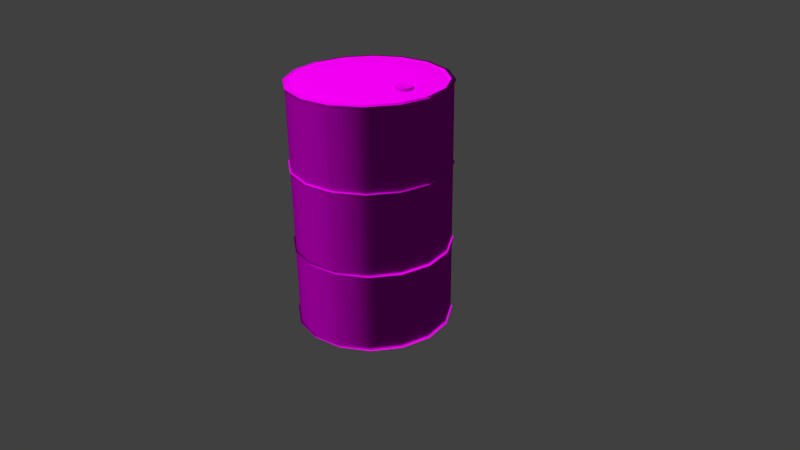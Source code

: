 # Source: obstacles_passive_barell_metal_1.blend  (saved by Blender 2.70.0; exported with 4.5.12 LTS)
import bpy
from mathutils import Matrix  # noqa: F401  (used for matrix-valued properties, if any)

bpy.ops.wm.read_factory_settings(use_empty=True)
scene = bpy.context.scene
scene.name = 'Scene'

# ---- collections
col_collection_1 = bpy.data.collections.new('Collection 1'); scene.collection.children.link(col_collection_1)

# ---- images (referenced by path relative to the original .blend; pixels are not part of the script)
import os
ASSET_DIR = os.environ.get("B2B_ASSET_DIR", "")  # directory of the original .blend (textures are referenced by path, not embedded)
HERE = os.path.dirname(os.path.abspath(__file__))  # packed textures are extracted next to this script under _unpacked/

def load_image(name, relpath, width, height, colorspace="sRGB"):
    """Load a texture the original file referenced (path relative to the .blend, or extracted next to this script)."""
    p = next((c for c in (os.path.join(HERE, relpath), os.path.join(ASSET_DIR, relpath)) if relpath and os.path.exists(c)), "")
    if p:
        img = bpy.data.images.load(p, check_existing=True)
        img.name = name
    else:  # same state as the original file: an image datablock whose file is absent (Cycles renders it pink)
        img = bpy.data.images.new(name, width, height)
        img.source = "FILE"
        img.filepath = "//" + (relpath or name)
    img.colorspace_settings.name = colorspace
    return img
img_obstacles_passive_metal_2_diffuse_png = load_image('obstacles_passive_metal_2_diffuse.png', 'Texturen/obstacles_passive_metal_2_diffuse.png', 1024, 1024, 'sRGB')
img_obstacles_passive_metal_2_normal_png = load_image('obstacles_passive_metal_2_normal.png', 'Texturen/obstacles_passive_metal_2_normal.png', 1024, 1024, 'sRGB')
img_obstacles_passive_metal_1_diffuse_png = load_image('obstacles_passive_metal_1_diffuse.png', 'Texturen/obstacles_passive_metal_1_diffuse.png', 1024, 1024, 'sRGB')
img_obstacles_passive_metal_1_normal_png = load_image('obstacles_passive_metal_1_normal.png', 'Texturen/obstacles_passive_metal_1_normal.png', 1024, 1024, 'sRGB')

# ---- materials (node trees are filled in below, after node groups)
mat_obstacles_passive_barell_metal_1_schnallen_metal_2 = bpy.data.materials.new('obstacles_passive_barell_metal_1_schnallen_metal_2')
mat_obstacles_passive_barell_metal_1_schnallen_metal_2.alpha_threshold = 0.0
mat_obstacles_passive_barell_metal_1_schnallen_metal_2.roughness = 0.5
mat_obstacles_passive_barell_metal_1_schnallen_metal_2.line_color = (0.0, 0.0, 0.0, 1.0)
mat_obstacles_passive_barell_metal_1_body_metal_1 = bpy.data.materials.new('obstacles_passive_barell_metal_1_body_metal_1')
mat_obstacles_passive_barell_metal_1_body_metal_1.alpha_threshold = 0.0
mat_obstacles_passive_barell_metal_1_body_metal_1.roughness = 0.5
mat_obstacles_passive_barell_metal_1_body_metal_1.line_color = (0.0, 0.0, 0.0, 1.0)

# ---- material node trees
mat_obstacles_passive_barell_metal_1_schnallen_metal_2.use_nodes = True; mat_obstacles_passive_barell_metal_1_schnallen_metal_2.node_tree.nodes.clear()
_N = mat_obstacles_passive_barell_metal_1_schnallen_metal_2.node_tree.nodes; _L = mat_obstacles_passive_barell_metal_1_schnallen_metal_2.node_tree.links
n0 = _N.new('ShaderNodeOutputMaterial'); n0.name = 'Material Output'; n0.location = (300, 300)
n1 = _N.new('ShaderNodeBsdfDiffuse'); n1.name = 'Diffuse BSDF'; n1.location = (10, 300)
n2 = _N.new('ShaderNodeTexImage'); n2.name = 'Image Texture'; n2.location = (-440, 297)
n2.width = 140
n2.image = img_obstacles_passive_metal_2_diffuse_png
n3 = _N.new('ShaderNodeNormalMap'); n3.name = 'Normal Map'; n3.location = (-208, 54)
n4 = _N.new('ShaderNodeTexCoord'); n4.name = 'Texture Coordinate'; n4.location = (-708, 218)
n5 = _N.new('ShaderNodeTexImage'); n5.name = 'Image Texture.001'; n5.location = (-438, 62)
n5.width = 140
n5.image = img_obstacles_passive_metal_2_normal_png
_L.new(n1.outputs[0], n0.inputs[0])
_L.new(n4.outputs[2], n2.inputs[0])
_L.new(n4.outputs[2], n5.inputs[0])
_L.new(n2.outputs[0], n1.inputs[0])
_L.new(n5.outputs[0], n3.inputs[1])
_L.new(n3.outputs[0], n1.inputs[2])
n0.is_active_output = True
mat_obstacles_passive_barell_metal_1_body_metal_1.use_nodes = True; mat_obstacles_passive_barell_metal_1_body_metal_1.node_tree.nodes.clear()
_N = mat_obstacles_passive_barell_metal_1_body_metal_1.node_tree.nodes; _L = mat_obstacles_passive_barell_metal_1_body_metal_1.node_tree.links
n0 = _N.new('ShaderNodeOutputMaterial'); n0.name = 'Material Output'; n0.location = (300, 300)
n1 = _N.new('ShaderNodeBsdfDiffuse'); n1.name = 'Diffuse BSDF'; n1.location = (10, 300)
n2 = _N.new('ShaderNodeTexCoord'); n2.name = 'Texture Coordinate'; n2.location = (-706, 248)
n3 = _N.new('ShaderNodeTexImage'); n3.name = 'Image Texture'; n3.location = (-402, 314)
n3.width = 140
n3.image = img_obstacles_passive_metal_1_diffuse_png
n4 = _N.new('ShaderNodeTexImage'); n4.name = 'Image Texture.001'; n4.location = (-395, 65)
n4.width = 140
n4.image = img_obstacles_passive_metal_1_normal_png
n5 = _N.new('ShaderNodeNormalMap'); n5.name = 'Normal Map'; n5.location = (-201, 52)
_L.new(n1.outputs[0], n0.inputs[0])
_L.new(n2.outputs[2], n3.inputs[0])
_L.new(n2.outputs[2], n4.inputs[0])
_L.new(n3.outputs[0], n1.inputs[0])
_L.new(n4.outputs[0], n5.inputs[1])
_L.new(n5.outputs[0], n1.inputs[2])
n0.is_active_output = True

# ---- world
world_world = bpy.data.worlds.new('World'); scene.world = world_world
world_world.color = (0.05088, 0.05088, 0.05088)
world_world.use_sun_shadow = False
world_world.sun_shadow_jitter_overblur = 0.0
world_world.cycles.sampling_method = 'MANUAL'
world_world.cycles.sample_map_resolution = 256

# ---- cameras
cam_camera = bpy.data.cameras.new('Camera')
cam_camera.clip_end = 100.0
cam_camera.lens = 35.0
cam_camera.sensor_width = 32.0
cam_camera.sensor_height = 18.0
cam_camera.ortho_scale = 7.314
cam_camera.dof.focus_distance = 0.0

# ---- meshes
me_cylinder_008 = bpy.data.meshes.new('Cylinder.008')
me_cylinder_008.from_pydata([(-0.7188, 0.7188, -0.01271), (-0.389, 0.9391, -0.01271), (-0.7071, -0.7071, -0.02178), (0.9239, -0.3827, -0.02178), (0.7071, -0.7071, -0.02178), (0.3827, -0.9239, -0.02178), (-7.631e-08, -1.0, -0.02178), (-0.389, -0.9391, -0.01271), (-0.7188, -0.7188, -0.01271), (-0.9391, -0.389, -0.01271), (-1.016, 8.162e-09, -0.01271), (1.016, 6.472e-08, -0.01271), (0.9391, -0.389, -0.01271), (0.7188, -0.7188, -0.01271), (0.389, -0.9391, -0.01271), (-7.709e-08, -1.016, -0.01271), (-7.631e-08, 1.0, -0.02178), (0.3827, 0.9239, -0.02178), (0.7071, 0.7071, -0.02178), (0.9239, 0.3827, -0.02178), (-0.9391, 0.389, -0.01271), (0.9391, 0.389, -0.01271), (0.7188, 0.7188, -0.01271), (0.389, 0.9391, -0.01271), (-7.709e-08, 1.016, -0.01271), (-7.709e-08, 1.016, 0.005455), (0.389, 0.9391, 0.005455), (0.7188, 0.7188, 0.005455), (0.9391, 0.389, 0.005455), (1.016, -4.75e-08, 0.005455), (0.9391, -0.389, 0.005455), (0.7188, -0.7188, 0.005455), (0.389, -0.9391, 0.005455), (7.64e-08, -1.016, 0.005455), (-0.389, -0.9391, 0.005455), (-0.7188, -0.7188, 0.005455), (-0.9391, -0.389, 0.005455), (-1.016, 9.053e-09, 0.005455), (-0.9391, 0.389, 0.005455), (-0.7188, 0.7188, 0.005455), (-0.389, 0.9391, 0.005455), (-0.3827, 0.9239, 0.01452), (-0.7071, 0.7071, 0.01452), (-0.9239, 0.3827, 0.01452), (-1.0, 8.945e-09, 0.01452), (-0.9239, -0.3827, 0.01452), (-0.7071, -0.7071, 0.01452), (-0.3827, -0.9239, 0.01452), (7.469e-08, -1.0, 0.01452), (0.3827, -0.9239, 0.01452), (0.7071, -0.7071, 0.01452), (0.9239, -0.3827, 0.01452), (1.0, -4.669e-08, 0.01452), (0.9239, 0.3827, 0.01452), (0.7071, 0.7071, 0.01452), (0.3827, 0.9239, 0.01452), (-7.631e-08, 1.0, 0.01452), (1.0, 7.725e-08, -0.02178), (-1.0, 2.161e-08, -0.02178), (-0.9239, -0.3827, -0.02178), (-0.3827, -0.9239, -0.02178), (-0.3827, 0.9239, -0.02178), (-0.7071, 0.7071, -0.02178), (-0.9239, 0.3827, -0.02178), (-0.3698, 0.8929, 0.01452), (-0.6834, 0.6834, 0.01452), (-0.8929, 0.3698, 0.01452), (-0.9664, 1.12e-08, 0.01452), (-0.8929, -0.3698, 0.01452), (-0.6834, -0.6834, 0.01452), (-0.3698, -0.8929, 0.01452), (6.459e-08, -0.9664, 0.01452), (0.3698, -0.8929, 0.01452), (0.6834, -0.6834, 0.01452), (0.8929, -0.3698, 0.01452), (0.9664, -4.257e-08, 0.01452), (0.8929, 0.3698, 0.01452), (0.6834, 0.6834, 0.01452), (0.3698, 0.8929, 0.01452), (-8.134e-08, 0.9664, 0.01452)], [], [(55, 54, 27, 26), (45, 44, 37, 36), (41, 56, 25, 40), (46, 45, 36, 35), (50, 49, 32, 31), (42, 41, 40, 39), (51, 50, 31, 30), (44, 43, 38, 37), (53, 52, 29, 28), (26, 27, 22, 23), (56, 55, 26, 25), (59, 2, 8, 9), (58, 59, 9, 10), (2, 60, 7, 8), (60, 6, 15, 7), (3, 57, 11, 12), (17, 16, 24, 23), (16, 61, 1, 24), (61, 62, 0, 1), (19, 18, 22, 21), (57, 19, 21, 11), (62, 63, 20, 0), (63, 58, 10, 20), (18, 17, 23, 22), (32, 33, 15, 14), (28, 29, 11, 21), (31, 32, 14, 13), (30, 31, 13, 12), (33, 34, 7, 15), (34, 35, 8, 7), (29, 30, 12, 11), (35, 36, 9, 8), (36, 37, 10, 9), (37, 38, 20, 10), (6, 5, 14, 15), (4, 3, 12, 13), (5, 4, 13, 14), (38, 39, 0, 20), (39, 40, 1, 0), (27, 28, 21, 22), (40, 25, 24, 1), (25, 26, 23, 24), (54, 53, 28, 27), (47, 46, 35, 34), (48, 47, 34, 33), (52, 51, 30, 29), (49, 48, 33, 32), (43, 42, 39, 38), (41, 42, 65, 64), (52, 53, 76, 75), (50, 51, 74, 73), (48, 49, 72, 71), (46, 47, 70, 69), (44, 45, 68, 67), (55, 56, 79, 78), (42, 43, 66, 65), (53, 54, 77, 76), (56, 41, 64, 79), (51, 52, 75, 74), (49, 50, 73, 72), (47, 48, 71, 70), (45, 46, 69, 68), (43, 44, 67, 66), (54, 55, 78, 77)])
me_cylinder_008.polygons.foreach_set('use_smooth', [True] * 64)
_uv = me_cylinder_008.uv_layers.new(name='UVMap')
_uv.uv.foreach_set('vector', [0.7178, 0.6223, 0.4901, 0.6026, 0.4901, 0.5827, 0.7189, 0.6027, 0.2625, 0.6231, 0.02819, 0.6859, 0.02431, 0.6653, 0.2614, 0.6031, 0.2632, 0.6242, 0.02938, 0.6819, 0.02551, 0.663, 0.2621, 0.6058, 0.4904, 0.6032, 0.2625, 0.6231, 0.2614, 0.6031, 0.4904, 0.5833, 0.4897, 0.6032, 0.2618, 0.6231, 0.2606, 0.6031, 0.4897, 0.5833, 0.4907, 0.6058, 0.2632, 0.6242, 0.2621, 0.6058, 0.4907, 0.5876, 0.7174, 0.6228, 0.4897, 0.6032, 0.4897, 0.5833, 0.7185, 0.6032, 0.9509, 0.6822, 0.7179, 0.6239, 0.7191, 0.6059, 0.9547, 0.6643, 0.2622, 0.6226, 0.02788, 0.6855, 0.024, 0.665, 0.261, 0.6026, 0.7189, 0.6027, 0.4901, 0.5827, 0.49, 0.5614, 0.7201, 0.5817, 0.9512, 0.6859, 0.7178, 0.6223, 0.7189, 0.6027, 0.955, 0.6663, 0.259, 0.5623, 0.4904, 0.5419, 0.4904, 0.5619, 0.2601, 0.582, 0.02269, 0.6225, 0.259, 0.5623, 0.2601, 0.582, 0.02242, 0.6431, 0.4904, 0.5419, 0.7216, 0.562, 0.7204, 0.5822, 0.4904, 0.5619, 0.7216, 0.562, 0.9571, 0.623, 0.9573, 0.6445, 0.7204, 0.5822, 0.7209, 0.562, 0.9564, 0.623, 0.9566, 0.6445, 0.7197, 0.5822, 0.7212, 0.5615, 0.9567, 0.6226, 0.957, 0.6442, 0.7201, 0.5817, 0.02389, 0.6237, 0.2597, 0.5684, 0.2609, 0.5865, 0.02363, 0.6426, 0.2597, 0.5684, 0.4906, 0.5496, 0.4907, 0.568, 0.2609, 0.5865, 0.2587, 0.5618, 0.49, 0.5414, 0.49, 0.5614, 0.2598, 0.5815, 0.02237, 0.6222, 0.2587, 0.5618, 0.2598, 0.5815, 0.02211, 0.6427, 0.4906, 0.5496, 0.7214, 0.5681, 0.7202, 0.5866, 0.4907, 0.568, 0.7214, 0.5681, 0.9564, 0.6241, 0.9566, 0.6439, 0.7202, 0.5866, 0.49, 0.5414, 0.7212, 0.5615, 0.7201, 0.5817, 0.49, 0.5614, 0.2606, 0.6031, 0.0236, 0.6653, 0.02171, 0.6431, 0.2594, 0.582, 0.261, 0.6026, 0.024, 0.665, 0.02211, 0.6427, 0.2598, 0.5815, 0.4897, 0.5833, 0.2606, 0.6031, 0.2594, 0.582, 0.4897, 0.5619, 0.7185, 0.6032, 0.4897, 0.5833, 0.4897, 0.5619, 0.7197, 0.5822, 0.9553, 0.6667, 0.7192, 0.6032, 0.7204, 0.5822, 0.9573, 0.6445, 0.7192, 0.6032, 0.4904, 0.5833, 0.4904, 0.5619, 0.7204, 0.5822, 0.9546, 0.6667, 0.7185, 0.6032, 0.7197, 0.5822, 0.9566, 0.6445, 0.4904, 0.5833, 0.2614, 0.6031, 0.2601, 0.582, 0.4904, 0.5619, 0.2614, 0.6031, 0.02431, 0.6653, 0.02242, 0.6431, 0.2601, 0.582, 0.9547, 0.6643, 0.7191, 0.6059, 0.7202, 0.5866, 0.9566, 0.6439, 0.02198, 0.6226, 0.2583, 0.5623, 0.2594, 0.582, 0.02171, 0.6431, 0.4897, 0.5419, 0.7209, 0.562, 0.7197, 0.5822, 0.4897, 0.5619, 0.2583, 0.5623, 0.4897, 0.5419, 0.4897, 0.5619, 0.2594, 0.582, 0.7191, 0.6059, 0.4907, 0.5876, 0.4907, 0.568, 0.7202, 0.5866, 0.4907, 0.5876, 0.2621, 0.6058, 0.2609, 0.5865, 0.4907, 0.568, 0.4901, 0.5827, 0.261, 0.6026, 0.2598, 0.5815, 0.49, 0.5614, 0.2621, 0.6058, 0.02551, 0.663, 0.02363, 0.6426, 0.2609, 0.5865, 0.955, 0.6663, 0.7189, 0.6027, 0.7201, 0.5817, 0.957, 0.6442, 0.4901, 0.6026, 0.2622, 0.6226, 0.261, 0.6026, 0.4901, 0.5827, 0.7181, 0.6228, 0.4904, 0.6032, 0.4904, 0.5833, 0.7192, 0.6032, 0.9516, 0.6863, 0.7181, 0.6228, 0.7192, 0.6032, 0.9553, 0.6667, 0.9509, 0.6863, 0.7174, 0.6228, 0.7185, 0.6032, 0.9546, 0.6667, 0.2618, 0.6231, 0.02748, 0.6859, 0.0236, 0.6653, 0.2606, 0.6031, 0.7179, 0.6239, 0.4907, 0.6058, 0.4907, 0.5876, 0.7191, 0.6059, 0.2632, 0.6242, 0.4907, 0.6058, 0.4907, 0.6372, 0.2652, 0.6559, 0.02788, 0.6855, 0.2622, 0.6226, 0.2641, 0.6571, 0.03501, 0.7195, 0.4897, 0.6032, 0.7174, 0.6228, 0.7153, 0.657, 0.4897, 0.6374, 0.02748, 0.6859, 0.2618, 0.6231, 0.2638, 0.6576, 0.0346, 0.7199, 0.4904, 0.6032, 0.7181, 0.6228, 0.716, 0.657, 0.4904, 0.6374, 0.02819, 0.6859, 0.2625, 0.6231, 0.2645, 0.6576, 0.03531, 0.7199, 0.7178, 0.6223, 0.9512, 0.6859, 0.9441, 0.7195, 0.7157, 0.6565, 0.4907, 0.6058, 0.7179, 0.6239, 0.7159, 0.6553, 0.4907, 0.6372, 0.2622, 0.6226, 0.4901, 0.6026, 0.49, 0.6368, 0.2641, 0.6571, 0.02938, 0.6819, 0.2632, 0.6242, 0.2652, 0.6559, 0.0365, 0.7131, 0.7174, 0.6228, 0.9509, 0.6863, 0.9437, 0.7199, 0.7153, 0.657, 0.2618, 0.6231, 0.4897, 0.6032, 0.4897, 0.6374, 0.2638, 0.6576, 0.7181, 0.6228, 0.9516, 0.6863, 0.9444, 0.7199, 0.716, 0.657, 0.2625, 0.6231, 0.4904, 0.6032, 0.4904, 0.6374, 0.2645, 0.6576, 0.7179, 0.6239, 0.9509, 0.6822, 0.9438, 0.7131, 0.7159, 0.6553, 0.4901, 0.6026, 0.7178, 0.6223, 0.7157, 0.6565, 0.49, 0.6368])
me_cylinder_008.materials.append(mat_obstacles_passive_barell_metal_1_schnallen_metal_2)
me_cylinder_008.use_remesh_preserve_volume = False
me_cylinder_008.use_remesh_preserve_attributes = False
me_cylinder_008.use_mirror_vertex_groups = False
me_cylinder_008.update()
me_cylinder_007 = bpy.data.meshes.new('Cylinder.007')
me_cylinder_007.from_pydata([(-0.7188, 0.7188, -0.01271), (-0.389, 0.9391, -0.01271), (-0.7071, -0.7071, -0.02178), (0.9239, -0.3827, -0.02178), (0.7071, -0.7071, -0.02178), (0.3827, -0.9239, -0.02178), (-7.631e-08, -1.0, -0.02178), (-0.389, -0.9391, -0.01271), (-0.7188, -0.7188, -0.01271), (-0.9391, -0.389, -0.01271), (-1.016, 8.162e-09, -0.01271), (1.016, 6.472e-08, -0.01271), (0.9391, -0.389, -0.01271), (0.7188, -0.7188, -0.01271), (0.389, -0.9391, -0.01271), (-7.709e-08, -1.016, -0.01271), (-7.631e-08, 1.0, -0.02178), (0.3827, 0.9239, -0.02178), (0.7071, 0.7071, -0.02178), (0.9239, 0.3827, -0.02178), (-0.9391, 0.389, -0.01271), (0.9391, 0.389, -0.01271), (0.7188, 0.7188, -0.01271), (0.389, 0.9391, -0.01271), (-7.709e-08, 1.016, -0.01271), (-7.709e-08, 1.016, 0.005455), (0.389, 0.9391, 0.005455), (0.7188, 0.7188, 0.005455), (0.9391, 0.389, 0.005455), (1.016, -4.75e-08, 0.005455), (0.9391, -0.389, 0.005455), (0.7188, -0.7188, 0.005455), (0.389, -0.9391, 0.005455), (7.64e-08, -1.016, 0.005455), (-0.389, -0.9391, 0.005455), (-0.7188, -0.7188, 0.005455), (-0.9391, -0.389, 0.005455), (-1.016, 9.053e-09, 0.005455), (-0.9391, 0.389, 0.005455), (-0.7188, 0.7188, 0.005455), (-0.389, 0.9391, 0.005455), (-0.3827, 0.9239, 0.01452), (-0.7071, 0.7071, 0.01452), (-0.9239, 0.3827, 0.01452), (-1.0, 8.945e-09, 0.01452), (-0.9239, -0.3827, 0.01452), (-0.7071, -0.7071, 0.01452), (-0.3827, -0.9239, 0.01452), (7.469e-08, -1.0, 0.01452), (0.3827, -0.9239, 0.01452), (0.7071, -0.7071, 0.01452), (0.9239, -0.3827, 0.01452), (1.0, -4.669e-08, 0.01452), (0.9239, 0.3827, 0.01452), (0.7071, 0.7071, 0.01452), (0.3827, 0.9239, 0.01452), (-7.631e-08, 1.0, 0.01452), (1.0, 7.725e-08, -0.02178), (-1.0, 2.161e-08, -0.02178), (-0.9239, -0.3827, -0.02178), (-0.3827, -0.9239, -0.02178), (-0.3827, 0.9239, -0.02178), (-0.7071, 0.7071, -0.02178), (-0.9239, 0.3827, -0.02178), (-0.3698, 0.8929, 0.01452), (-0.6834, 0.6834, 0.01452), (-0.8929, 0.3698, 0.01452), (-0.9664, 1.12e-08, 0.01452), (-0.8929, -0.3698, 0.01452), (-0.6834, -0.6834, 0.01452), (-0.3698, -0.8929, 0.01452), (6.459e-08, -0.9664, 0.01452), (0.3698, -0.8929, 0.01452), (0.6834, -0.6834, 0.01452), (0.8929, -0.3698, 0.01452), (0.9664, -4.257e-08, 0.01452), (0.8929, 0.3698, 0.01452), (0.6834, 0.6834, 0.01452), (0.3698, 0.8929, 0.01452), (-8.134e-08, 0.9664, 0.01452)], [], [(55, 54, 27, 26), (45, 44, 37, 36), (41, 56, 25, 40), (46, 45, 36, 35), (50, 49, 32, 31), (42, 41, 40, 39), (51, 50, 31, 30), (44, 43, 38, 37), (53, 52, 29, 28), (26, 27, 22, 23), (56, 55, 26, 25), (59, 2, 8, 9), (58, 59, 9, 10), (2, 60, 7, 8), (60, 6, 15, 7), (3, 57, 11, 12), (17, 16, 24, 23), (16, 61, 1, 24), (61, 62, 0, 1), (19, 18, 22, 21), (57, 19, 21, 11), (62, 63, 20, 0), (63, 58, 10, 20), (18, 17, 23, 22), (32, 33, 15, 14), (28, 29, 11, 21), (31, 32, 14, 13), (30, 31, 13, 12), (33, 34, 7, 15), (34, 35, 8, 7), (29, 30, 12, 11), (35, 36, 9, 8), (36, 37, 10, 9), (37, 38, 20, 10), (6, 5, 14, 15), (4, 3, 12, 13), (5, 4, 13, 14), (38, 39, 0, 20), (39, 40, 1, 0), (27, 28, 21, 22), (40, 25, 24, 1), (25, 26, 23, 24), (54, 53, 28, 27), (47, 46, 35, 34), (48, 47, 34, 33), (52, 51, 30, 29), (49, 48, 33, 32), (43, 42, 39, 38), (41, 42, 65, 64), (52, 53, 76, 75), (50, 51, 74, 73), (48, 49, 72, 71), (46, 47, 70, 69), (44, 45, 68, 67), (55, 56, 79, 78), (42, 43, 66, 65), (53, 54, 77, 76), (56, 41, 64, 79), (51, 52, 75, 74), (49, 50, 73, 72), (47, 48, 71, 70), (45, 46, 69, 68), (43, 44, 67, 66), (54, 55, 78, 77)])
me_cylinder_007.polygons.foreach_set('use_smooth', [True] * 64)
_uv = me_cylinder_007.uv_layers.new(name='UVMap')
_uv.uv.foreach_set('vector', [0.7178, 0.6223, 0.4901, 0.6026, 0.4901, 0.5827, 0.7189, 0.6027, 0.2625, 0.6231, 0.02819, 0.6859, 0.02431, 0.6653, 0.2614, 0.6031, 0.2632, 0.6242, 0.02938, 0.6819, 0.02551, 0.663, 0.2621, 0.6058, 0.4904, 0.6032, 0.2625, 0.6231, 0.2614, 0.6031, 0.4904, 0.5833, 0.4897, 0.6032, 0.2618, 0.6231, 0.2606, 0.6031, 0.4897, 0.5833, 0.4907, 0.6058, 0.2632, 0.6242, 0.2621, 0.6058, 0.4907, 0.5876, 0.7174, 0.6228, 0.4897, 0.6032, 0.4897, 0.5833, 0.7185, 0.6032, 0.9509, 0.6822, 0.7179, 0.6239, 0.7191, 0.6059, 0.9547, 0.6643, 0.2622, 0.6226, 0.02788, 0.6855, 0.024, 0.665, 0.261, 0.6026, 0.7189, 0.6027, 0.4901, 0.5827, 0.49, 0.5614, 0.7201, 0.5817, 0.9512, 0.6859, 0.7178, 0.6223, 0.7189, 0.6027, 0.955, 0.6663, 0.259, 0.5623, 0.4904, 0.5419, 0.4904, 0.5619, 0.2601, 0.582, 0.02269, 0.6225, 0.259, 0.5623, 0.2601, 0.582, 0.02242, 0.6431, 0.4904, 0.5419, 0.7216, 0.562, 0.7204, 0.5822, 0.4904, 0.5619, 0.7216, 0.562, 0.9571, 0.623, 0.9573, 0.6445, 0.7204, 0.5822, 0.7209, 0.562, 0.9564, 0.623, 0.9566, 0.6445, 0.7197, 0.5822, 0.7212, 0.5615, 0.9567, 0.6226, 0.957, 0.6442, 0.7201, 0.5817, 0.02389, 0.6237, 0.2597, 0.5684, 0.2609, 0.5865, 0.02363, 0.6426, 0.2597, 0.5684, 0.4906, 0.5496, 0.4907, 0.568, 0.2609, 0.5865, 0.2587, 0.5618, 0.49, 0.5414, 0.49, 0.5614, 0.2598, 0.5815, 0.02237, 0.6222, 0.2587, 0.5618, 0.2598, 0.5815, 0.02211, 0.6427, 0.4906, 0.5496, 0.7214, 0.5681, 0.7202, 0.5866, 0.4907, 0.568, 0.7214, 0.5681, 0.9564, 0.6241, 0.9566, 0.6439, 0.7202, 0.5866, 0.49, 0.5414, 0.7212, 0.5615, 0.7201, 0.5817, 0.49, 0.5614, 0.2606, 0.6031, 0.0236, 0.6653, 0.02171, 0.6431, 0.2594, 0.582, 0.261, 0.6026, 0.024, 0.665, 0.02211, 0.6427, 0.2598, 0.5815, 0.4897, 0.5833, 0.2606, 0.6031, 0.2594, 0.582, 0.4897, 0.5619, 0.7185, 0.6032, 0.4897, 0.5833, 0.4897, 0.5619, 0.7197, 0.5822, 0.9553, 0.6667, 0.7192, 0.6032, 0.7204, 0.5822, 0.9573, 0.6445, 0.7192, 0.6032, 0.4904, 0.5833, 0.4904, 0.5619, 0.7204, 0.5822, 0.9546, 0.6667, 0.7185, 0.6032, 0.7197, 0.5822, 0.9566, 0.6445, 0.4904, 0.5833, 0.2614, 0.6031, 0.2601, 0.582, 0.4904, 0.5619, 0.2614, 0.6031, 0.02431, 0.6653, 0.02242, 0.6431, 0.2601, 0.582, 0.9547, 0.6643, 0.7191, 0.6059, 0.7202, 0.5866, 0.9566, 0.6439, 0.02198, 0.6226, 0.2583, 0.5623, 0.2594, 0.582, 0.02171, 0.6431, 0.4897, 0.5419, 0.7209, 0.562, 0.7197, 0.5822, 0.4897, 0.5619, 0.2583, 0.5623, 0.4897, 0.5419, 0.4897, 0.5619, 0.2594, 0.582, 0.7191, 0.6059, 0.4907, 0.5876, 0.4907, 0.568, 0.7202, 0.5866, 0.4907, 0.5876, 0.2621, 0.6058, 0.2609, 0.5865, 0.4907, 0.568, 0.4901, 0.5827, 0.261, 0.6026, 0.2598, 0.5815, 0.49, 0.5614, 0.2621, 0.6058, 0.02551, 0.663, 0.02363, 0.6426, 0.2609, 0.5865, 0.955, 0.6663, 0.7189, 0.6027, 0.7201, 0.5817, 0.957, 0.6442, 0.4901, 0.6026, 0.2622, 0.6226, 0.261, 0.6026, 0.4901, 0.5827, 0.7181, 0.6228, 0.4904, 0.6032, 0.4904, 0.5833, 0.7192, 0.6032, 0.9516, 0.6863, 0.7181, 0.6228, 0.7192, 0.6032, 0.9553, 0.6667, 0.9509, 0.6863, 0.7174, 0.6228, 0.7185, 0.6032, 0.9546, 0.6667, 0.2618, 0.6231, 0.02748, 0.6859, 0.0236, 0.6653, 0.2606, 0.6031, 0.7179, 0.6239, 0.4907, 0.6058, 0.4907, 0.5876, 0.7191, 0.6059, 0.2632, 0.6242, 0.4907, 0.6058, 0.4907, 0.6372, 0.2652, 0.6559, 0.02788, 0.6855, 0.2622, 0.6226, 0.2641, 0.6571, 0.03501, 0.7195, 0.4897, 0.6032, 0.7174, 0.6228, 0.7153, 0.657, 0.4897, 0.6374, 0.02748, 0.6859, 0.2618, 0.6231, 0.2638, 0.6576, 0.0346, 0.7199, 0.4904, 0.6032, 0.7181, 0.6228, 0.716, 0.657, 0.4904, 0.6374, 0.02819, 0.6859, 0.2625, 0.6231, 0.2645, 0.6576, 0.03531, 0.7199, 0.7178, 0.6223, 0.9512, 0.6859, 0.9441, 0.7195, 0.7157, 0.6565, 0.4907, 0.6058, 0.7179, 0.6239, 0.7159, 0.6553, 0.4907, 0.6372, 0.2622, 0.6226, 0.4901, 0.6026, 0.49, 0.6368, 0.2641, 0.6571, 0.02938, 0.6819, 0.2632, 0.6242, 0.2652, 0.6559, 0.0365, 0.7131, 0.7174, 0.6228, 0.9509, 0.6863, 0.9437, 0.7199, 0.7153, 0.657, 0.2618, 0.6231, 0.4897, 0.6032, 0.4897, 0.6374, 0.2638, 0.6576, 0.7181, 0.6228, 0.9516, 0.6863, 0.9444, 0.7199, 0.716, 0.657, 0.2625, 0.6231, 0.4904, 0.6032, 0.4904, 0.6374, 0.2645, 0.6576, 0.7179, 0.6239, 0.9509, 0.6822, 0.9438, 0.7131, 0.7159, 0.6553, 0.4901, 0.6026, 0.7178, 0.6223, 0.7157, 0.6565, 0.49, 0.6368])
me_cylinder_007.materials.append(mat_obstacles_passive_barell_metal_1_schnallen_metal_2)
me_cylinder_007.use_remesh_preserve_volume = False
me_cylinder_007.use_remesh_preserve_attributes = False
me_cylinder_007.use_mirror_vertex_groups = False
me_cylinder_007.update()
me_cylinder_006 = bpy.data.meshes.new('Cylinder.006')
me_cylinder_006.from_pydata([(-0.7188, 0.7188, -0.01271), (-0.389, 0.9391, -0.01271), (-0.7071, -0.7071, -0.02178), (0.9239, -0.3827, -0.02178), (0.7071, -0.7071, -0.02178), (0.3827, -0.9239, -0.02178), (-7.631e-08, -1.0, -0.02178), (-0.389, -0.9391, -0.01271), (-0.7188, -0.7188, -0.01271), (-0.9391, -0.389, -0.01271), (-1.016, 8.162e-09, -0.01271), (1.016, 6.472e-08, -0.01271), (0.9391, -0.389, -0.01271), (0.7188, -0.7188, -0.01271), (0.389, -0.9391, -0.01271), (-7.709e-08, -1.016, -0.01271), (-7.631e-08, 1.0, -0.02178), (0.3827, 0.9239, -0.02178), (0.7071, 0.7071, -0.02178), (0.9239, 0.3827, -0.02178), (-0.9391, 0.389, -0.01271), (0.9391, 0.389, -0.01271), (0.7188, 0.7188, -0.01271), (0.389, 0.9391, -0.01271), (-7.709e-08, 1.016, -0.01271), (-7.709e-08, 1.016, 0.005455), (0.389, 0.9391, 0.005455), (0.7188, 0.7188, 0.005455), (0.9391, 0.389, 0.005455), (1.016, -4.75e-08, 0.005455), (0.9391, -0.389, 0.005455), (0.7188, -0.7188, 0.005455), (0.389, -0.9391, 0.005455), (7.64e-08, -1.016, 0.005455), (-0.389, -0.9391, 0.005455), (-0.7188, -0.7188, 0.005455), (-0.9391, -0.389, 0.005455), (-1.016, 9.053e-09, 0.005455), (-0.9391, 0.389, 0.005455), (-0.7188, 0.7188, 0.005455), (-0.389, 0.9391, 0.005455), (-0.3827, 0.9239, 0.01452), (-0.7071, 0.7071, 0.01452), (-0.9239, 0.3827, 0.01452), (-1.0, 8.945e-09, 0.01452), (-0.9239, -0.3827, 0.01452), (-0.7071, -0.7071, 0.01452), (-0.3827, -0.9239, 0.01452), (7.469e-08, -1.0, 0.01452), (0.3827, -0.9239, 0.01452), (0.7071, -0.7071, 0.01452), (0.9239, -0.3827, 0.01452), (1.0, -4.669e-08, 0.01452), (0.9239, 0.3827, 0.01452), (0.7071, 0.7071, 0.01452), (0.3827, 0.9239, 0.01452), (-7.631e-08, 1.0, 0.01452), (1.0, 7.725e-08, -0.02178), (-1.0, 2.161e-08, -0.02178), (-0.9239, -0.3827, -0.02178), (-0.3827, -0.9239, -0.02178), (-0.3827, 0.9239, -0.02178), (-0.7071, 0.7071, -0.02178), (-0.9239, 0.3827, -0.02178), (-0.3698, 0.8929, 0.01452), (-0.6834, 0.6834, 0.01452), (-0.8929, 0.3698, 0.01452), (-0.9664, 1.12e-08, 0.01452), (-0.8929, -0.3698, 0.01452), (-0.6834, -0.6834, 0.01452), (-0.3698, -0.8929, 0.01452), (6.459e-08, -0.9664, 0.01452), (0.3698, -0.8929, 0.01452), (0.6834, -0.6834, 0.01452), (0.8929, -0.3698, 0.01452), (0.9664, -4.257e-08, 0.01452), (0.8929, 0.3698, 0.01452), (0.6834, 0.6834, 0.01452), (0.3698, 0.8929, 0.01452), (-8.134e-08, 0.9664, 0.01452)], [], [(55, 54, 27, 26), (45, 44, 37, 36), (41, 56, 25, 40), (46, 45, 36, 35), (50, 49, 32, 31), (42, 41, 40, 39), (51, 50, 31, 30), (44, 43, 38, 37), (53, 52, 29, 28), (26, 27, 22, 23), (56, 55, 26, 25), (59, 2, 8, 9), (58, 59, 9, 10), (2, 60, 7, 8), (60, 6, 15, 7), (3, 57, 11, 12), (17, 16, 24, 23), (16, 61, 1, 24), (61, 62, 0, 1), (19, 18, 22, 21), (57, 19, 21, 11), (62, 63, 20, 0), (63, 58, 10, 20), (18, 17, 23, 22), (32, 33, 15, 14), (28, 29, 11, 21), (31, 32, 14, 13), (30, 31, 13, 12), (33, 34, 7, 15), (34, 35, 8, 7), (29, 30, 12, 11), (35, 36, 9, 8), (36, 37, 10, 9), (37, 38, 20, 10), (6, 5, 14, 15), (4, 3, 12, 13), (5, 4, 13, 14), (38, 39, 0, 20), (39, 40, 1, 0), (27, 28, 21, 22), (40, 25, 24, 1), (25, 26, 23, 24), (54, 53, 28, 27), (47, 46, 35, 34), (48, 47, 34, 33), (52, 51, 30, 29), (49, 48, 33, 32), (43, 42, 39, 38), (41, 42, 65, 64), (52, 53, 76, 75), (50, 51, 74, 73), (48, 49, 72, 71), (46, 47, 70, 69), (44, 45, 68, 67), (55, 56, 79, 78), (42, 43, 66, 65), (53, 54, 77, 76), (56, 41, 64, 79), (51, 52, 75, 74), (49, 50, 73, 72), (47, 48, 71, 70), (45, 46, 69, 68), (43, 44, 67, 66), (54, 55, 78, 77)])
me_cylinder_006.polygons.foreach_set('use_smooth', [True] * 64)
_uv = me_cylinder_006.uv_layers.new(name='UVMap')
_uv.uv.foreach_set('vector', [0.7178, 0.6223, 0.4901, 0.6026, 0.4901, 0.5827, 0.7189, 0.6027, 0.2625, 0.6231, 0.02819, 0.6859, 0.02431, 0.6653, 0.2614, 0.6031, 0.2632, 0.6242, 0.02938, 0.6819, 0.02551, 0.663, 0.2621, 0.6058, 0.4904, 0.6032, 0.2625, 0.6231, 0.2614, 0.6031, 0.4904, 0.5833, 0.4897, 0.6032, 0.2618, 0.6231, 0.2606, 0.6031, 0.4897, 0.5833, 0.4907, 0.6058, 0.2632, 0.6242, 0.2621, 0.6058, 0.4907, 0.5876, 0.7174, 0.6228, 0.4897, 0.6032, 0.4897, 0.5833, 0.7185, 0.6032, 0.9509, 0.6822, 0.7179, 0.6239, 0.7191, 0.6059, 0.9547, 0.6643, 0.2622, 0.6226, 0.02788, 0.6855, 0.024, 0.665, 0.261, 0.6026, 0.7189, 0.6027, 0.4901, 0.5827, 0.49, 0.5614, 0.7201, 0.5817, 0.9512, 0.6859, 0.7178, 0.6223, 0.7189, 0.6027, 0.955, 0.6663, 0.259, 0.5623, 0.4904, 0.5419, 0.4904, 0.5619, 0.2601, 0.582, 0.02269, 0.6225, 0.259, 0.5623, 0.2601, 0.582, 0.02242, 0.6431, 0.4904, 0.5419, 0.7216, 0.562, 0.7204, 0.5822, 0.4904, 0.5619, 0.7216, 0.562, 0.9571, 0.623, 0.9573, 0.6445, 0.7204, 0.5822, 0.7209, 0.562, 0.9564, 0.623, 0.9566, 0.6445, 0.7197, 0.5822, 0.7212, 0.5615, 0.9567, 0.6226, 0.957, 0.6442, 0.7201, 0.5817, 0.02389, 0.6237, 0.2597, 0.5684, 0.2609, 0.5865, 0.02363, 0.6426, 0.2597, 0.5684, 0.4906, 0.5496, 0.4907, 0.568, 0.2609, 0.5865, 0.2587, 0.5618, 0.49, 0.5414, 0.49, 0.5614, 0.2598, 0.5815, 0.02237, 0.6222, 0.2587, 0.5618, 0.2598, 0.5815, 0.02211, 0.6427, 0.4906, 0.5496, 0.7214, 0.5681, 0.7202, 0.5866, 0.4907, 0.568, 0.7214, 0.5681, 0.9564, 0.6241, 0.9566, 0.6439, 0.7202, 0.5866, 0.49, 0.5414, 0.7212, 0.5615, 0.7201, 0.5817, 0.49, 0.5614, 0.2606, 0.6031, 0.0236, 0.6653, 0.02171, 0.6431, 0.2594, 0.582, 0.261, 0.6026, 0.024, 0.665, 0.02211, 0.6427, 0.2598, 0.5815, 0.4897, 0.5833, 0.2606, 0.6031, 0.2594, 0.582, 0.4897, 0.5619, 0.7185, 0.6032, 0.4897, 0.5833, 0.4897, 0.5619, 0.7197, 0.5822, 0.9553, 0.6667, 0.7192, 0.6032, 0.7204, 0.5822, 0.9573, 0.6445, 0.7192, 0.6032, 0.4904, 0.5833, 0.4904, 0.5619, 0.7204, 0.5822, 0.9546, 0.6667, 0.7185, 0.6032, 0.7197, 0.5822, 0.9566, 0.6445, 0.4904, 0.5833, 0.2614, 0.6031, 0.2601, 0.582, 0.4904, 0.5619, 0.2614, 0.6031, 0.02431, 0.6653, 0.02242, 0.6431, 0.2601, 0.582, 0.9547, 0.6643, 0.7191, 0.6059, 0.7202, 0.5866, 0.9566, 0.6439, 0.02198, 0.6226, 0.2583, 0.5623, 0.2594, 0.582, 0.02171, 0.6431, 0.4897, 0.5419, 0.7209, 0.562, 0.7197, 0.5822, 0.4897, 0.5619, 0.2583, 0.5623, 0.4897, 0.5419, 0.4897, 0.5619, 0.2594, 0.582, 0.7191, 0.6059, 0.4907, 0.5876, 0.4907, 0.568, 0.7202, 0.5866, 0.4907, 0.5876, 0.2621, 0.6058, 0.2609, 0.5865, 0.4907, 0.568, 0.4901, 0.5827, 0.261, 0.6026, 0.2598, 0.5815, 0.49, 0.5614, 0.2621, 0.6058, 0.02551, 0.663, 0.02363, 0.6426, 0.2609, 0.5865, 0.955, 0.6663, 0.7189, 0.6027, 0.7201, 0.5817, 0.957, 0.6442, 0.4901, 0.6026, 0.2622, 0.6226, 0.261, 0.6026, 0.4901, 0.5827, 0.7181, 0.6228, 0.4904, 0.6032, 0.4904, 0.5833, 0.7192, 0.6032, 0.9516, 0.6863, 0.7181, 0.6228, 0.7192, 0.6032, 0.9553, 0.6667, 0.9509, 0.6863, 0.7174, 0.6228, 0.7185, 0.6032, 0.9546, 0.6667, 0.2618, 0.6231, 0.02748, 0.6859, 0.0236, 0.6653, 0.2606, 0.6031, 0.7179, 0.6239, 0.4907, 0.6058, 0.4907, 0.5876, 0.7191, 0.6059, 0.2632, 0.6242, 0.4907, 0.6058, 0.4907, 0.6372, 0.2652, 0.6559, 0.02788, 0.6855, 0.2622, 0.6226, 0.2641, 0.6571, 0.03501, 0.7195, 0.4897, 0.6032, 0.7174, 0.6228, 0.7153, 0.657, 0.4897, 0.6374, 0.02748, 0.6859, 0.2618, 0.6231, 0.2638, 0.6576, 0.0346, 0.7199, 0.4904, 0.6032, 0.7181, 0.6228, 0.716, 0.657, 0.4904, 0.6374, 0.02819, 0.6859, 0.2625, 0.6231, 0.2645, 0.6576, 0.03531, 0.7199, 0.7178, 0.6223, 0.9512, 0.6859, 0.9441, 0.7195, 0.7157, 0.6565, 0.4907, 0.6058, 0.7179, 0.6239, 0.7159, 0.6553, 0.4907, 0.6372, 0.2622, 0.6226, 0.4901, 0.6026, 0.49, 0.6368, 0.2641, 0.6571, 0.02938, 0.6819, 0.2632, 0.6242, 0.2652, 0.6559, 0.0365, 0.7131, 0.7174, 0.6228, 0.9509, 0.6863, 0.9437, 0.7199, 0.7153, 0.657, 0.2618, 0.6231, 0.4897, 0.6032, 0.4897, 0.6374, 0.2638, 0.6576, 0.7181, 0.6228, 0.9516, 0.6863, 0.9444, 0.7199, 0.716, 0.657, 0.2625, 0.6231, 0.4904, 0.6032, 0.4904, 0.6374, 0.2645, 0.6576, 0.7179, 0.6239, 0.9509, 0.6822, 0.9438, 0.7131, 0.7159, 0.6553, 0.4901, 0.6026, 0.7178, 0.6223, 0.7157, 0.6565, 0.49, 0.6368])
me_cylinder_006.materials.append(mat_obstacles_passive_barell_metal_1_schnallen_metal_2)
me_cylinder_006.use_remesh_preserve_volume = False
me_cylinder_006.use_remesh_preserve_attributes = False
me_cylinder_006.use_mirror_vertex_groups = False
me_cylinder_006.update()
me_cylinder_003 = bpy.data.meshes.new('Cylinder.003')
me_cylinder_003.from_pydata([(-0.3698, 0.8929, 2.196), (-0.6834, 0.6834, 2.196), (-0.8929, 0.3698, 2.196), (-0.9664, 1.418e-08, 2.196), (-0.8929, -0.3698, 2.196), (-0.6834, -0.6834, 2.196), (-0.3698, -0.8929, 2.196), (1.409e-07, -0.9664, 2.196), (0.3698, -0.8929, 2.196), (0.6834, -0.6834, 2.196), (0.8929, -0.3698, 2.196), (0.9664, -3.959e-08, 2.196), (0.8929, 0.3698, 2.196), (0.6834, 0.6834, 2.196), (0.3698, 0.8929, 2.196), (-5.034e-09, 0.9664, 2.196), (-0.3605, 0.8702, 2.186), (-0.6661, 0.6661, 2.186), (-0.8702, 0.3605, 2.186), (-0.9419, 1.382e-08, 2.186), (-0.8702, -0.3605, 2.186), (-0.6661, -0.6661, 2.186), (-0.3605, -0.8702, 2.186), (1.387e-07, -0.9419, 2.186), (0.3605, -0.8702, 2.186), (0.6661, -0.6661, 2.186), (0.8702, -0.3605, 2.186), (0.9419, -3.859e-08, 2.186), (0.8702, 0.3605, 2.186), (0.6661, 0.6661, 2.186), (0.3605, 0.8702, 2.186), (-3.545e-09, 0.9419, 2.186), (-0.3562, 0.8599, 2.186), (-0.6582, 0.6582, 2.186), (-0.8599, 0.3562, 2.186), (-0.9308, 1.388e-08, 2.186), (-0.8599, -0.3562, 2.186), (-0.6582, -0.6582, 2.186), (-0.3562, -0.8599, 2.186), (1.363e-07, -0.9308, 2.186), (0.3562, -0.8599, 2.186), (0.6582, -0.6582, 2.186), (0.8599, -0.3562, 2.186), (0.9308, -3.791e-08, 2.186), (0.8599, 0.3562, 2.186), (0.6582, 0.6582, 2.186), (0.3562, 0.8599, 2.186), (-4.222e-09, 0.9308, 2.186), (-0.3462, 0.8358, 2.196), (-0.6397, 0.6397, 2.196), (-0.8358, 0.3462, 2.196), (-0.9046, 1.296e-08, 2.196), (-0.8358, -0.3462, 2.196), (-0.6397, -0.6397, 2.196), (-0.3462, -0.8358, 2.196), (1.336e-07, -0.9046, 2.196), (0.3462, -0.8358, 2.196), (0.6397, -0.6397, 2.196), (0.8358, -0.3462, 2.196), (0.9046, -3.737e-08, 2.196), (0.8358, 0.3462, 2.196), (0.6397, 0.6397, 2.196), (0.3462, 0.8358, 2.196), (-2.959e-09, 0.9046, 2.196), (-0.2175, 0.525, 2.205), (-0.4018, 0.4018, 2.205), (-0.525, 0.2175, 2.205), (-0.5682, 1.23e-08, 2.205), (-0.525, -0.2175, 2.205), (-0.4018, -0.4018, 2.205), (-0.2175, -0.525, 2.205), (9.496e-08, -0.5682, 2.205), (0.2175, -0.525, 2.205), (0.4018, -0.4018, 2.205), (0.525, -0.2175, 2.205), (0.5682, -1.932e-08, 2.205), (0.525, 0.2175, 2.205), (0.4018, 0.4018, 2.205), (0.2175, 0.525, 2.205), (9.155e-09, 0.5682, 2.205), (-3.545e-09, -0.9419, -0.9337), (0.3605, -0.8702, -0.9337), (0.6661, -0.6661, -0.9337), (0.8702, -0.3605, -0.9337), (0.9419, 3.932e-08, -0.9337), (0.8702, 0.3605, -0.9337), (0.6661, 0.6661, -0.9337), (0.3605, 0.8702, -0.9337), (1.387e-07, 0.9419, -0.9337), (-0.3605, 0.8702, -0.9337), (-0.6661, 0.6661, -0.9337), (-0.8702, 0.3605, -0.9337), (-0.9419, -1.308e-08, -0.9337), (-0.8702, -0.3605, -0.9337), (-0.6661, -0.6661, -0.9337), (-0.3605, -0.8702, -0.9337), (-5.034e-09, -0.9664, -0.9437), (0.3698, -0.8929, -0.9437), (0.6834, -0.6834, -0.9437), (0.8929, -0.3698, -0.9437), (0.9664, 5.376e-08, -0.9437), (0.8929, 0.3698, -0.9437), (0.6834, 0.6834, -0.9437), (0.3698, 0.8929, -0.9437), (1.409e-07, 0.9664, -0.9437), (-0.3698, 0.8929, -0.9437), (-0.6834, 0.6834, -0.9437), (-0.8929, 0.3698, -0.9437), (-0.9664, -1.08e-11, -0.9437), (-0.8929, -0.3698, -0.9437), (-0.6834, -0.6834, -0.9437), (-0.3698, -0.8929, -0.9437), (-0.3562, -0.8599, -0.9337), (-0.6582, -0.6582, -0.9337), (-0.8599, -0.3562, -0.9337), (-0.9308, -1.314e-08, -0.9337), (-0.8599, 0.3562, -0.9337), (-0.6582, 0.6582, -0.9337), (-0.3562, 0.8599, -0.9337), (1.363e-07, 0.9308, -0.9337), (0.3562, 0.8599, -0.9337), (0.6582, 0.6582, -0.9337), (0.8599, 0.3562, -0.9337), (0.9308, 3.864e-08, -0.9337), (0.8599, -0.3562, -0.9337), (0.6582, -0.6582, -0.9337), (0.3562, -0.8599, -0.9337), (-4.222e-09, -0.9308, -0.9337), (-0.3462, -0.8358, -0.9437), (-0.6397, -0.6397, -0.9437), (-0.8358, -0.3462, -0.9437), (-0.9046, 1.203e-09, -0.9437), (-0.8358, 0.3462, -0.9437), (-0.6397, 0.6397, -0.9437), (-0.3462, 0.8358, -0.9437), (1.336e-07, 0.9046, -0.9437), (0.3462, 0.8358, -0.9437), (0.6397, 0.6397, -0.9437), (0.8358, 0.3462, -0.9437), (0.9046, 5.153e-08, -0.9437), (0.8358, -0.3462, -0.9437), (0.6397, -0.6397, -0.9437), (0.3462, -0.8358, -0.9437), (-2.959e-09, -0.9046, -0.9437), (-0.2175, -0.525, -0.9524), (-0.4018, -0.4018, -0.9524), (-0.525, -0.2175, -0.9524), (-0.5682, 1.36e-08, -0.9524), (-0.525, 0.2175, -0.9524), (-0.4018, 0.4018, -0.9524), (-0.2175, 0.525, -0.9524), (9.496e-08, 0.5682, -0.9524), (0.2175, 0.525, -0.9524), (0.4018, 0.4018, -0.9524), (0.525, 0.2175, -0.9524), (0.5682, 4.521e-08, -0.9524), (0.525, -0.2175, -0.9524), (0.4018, -0.4018, -0.9524), (0.2175, -0.525, -0.9524), (9.155e-09, -0.5682, -0.9524)], [], [(8, 9, 25, 24), (6, 7, 23, 22), (4, 5, 21, 20), (2, 3, 19, 18), (13, 14, 30, 29), (0, 1, 17, 16), (11, 12, 28, 27), (9, 10, 26, 25), (7, 8, 24, 23), (5, 6, 22, 21), (3, 4, 20, 19), (14, 15, 31, 30), (1, 2, 18, 17), (12, 13, 29, 28), (15, 0, 16, 31), (10, 11, 27, 26), (25, 26, 42, 41), (23, 24, 40, 39), (21, 22, 38, 37), (19, 20, 36, 35), (30, 31, 47, 46), (17, 18, 34, 33), (28, 29, 45, 44), (31, 16, 32, 47), (26, 27, 43, 42), (24, 25, 41, 40), (22, 23, 39, 38), (20, 21, 37, 36), (18, 19, 35, 34), (29, 30, 46, 45), (16, 17, 33, 32), (27, 28, 44, 43), (47, 32, 48, 63), (42, 43, 59, 58), (40, 41, 57, 56), (38, 39, 55, 54), (36, 37, 53, 52), (34, 35, 51, 50), (45, 46, 62, 61), (32, 33, 49, 48), (43, 44, 60, 59), (41, 42, 58, 57), (39, 40, 56, 55), (37, 38, 54, 53), (35, 36, 52, 51), (46, 47, 63, 62), (33, 34, 50, 49), (44, 45, 61, 60), (48, 49, 65, 64), (59, 60, 76, 75), (57, 58, 74, 73), (55, 56, 72, 71), (53, 54, 70, 69), (51, 52, 68, 67), (62, 63, 79, 78), (49, 50, 66, 65), (60, 61, 77, 76), (63, 48, 64, 79), (58, 59, 75, 74), (56, 57, 73, 72), (54, 55, 71, 70), (52, 53, 69, 68), (50, 51, 67, 66), (61, 62, 78, 77), (64, 78, 79), (78, 64, 77), (66, 77, 65), (66, 76, 77), (67, 76, 66), (75, 76, 68), (77, 64, 65), (68, 74, 75), (68, 73, 74), (69, 73, 68), (69, 72, 73), (72, 69, 71), (68, 76, 67), (71, 69, 70), (93, 92, 115, 114), (88, 87, 120, 119), (92, 91, 116, 115), (94, 93, 114, 113), (80, 95, 112, 127), (87, 86, 121, 120), (96, 111, 95, 80), (91, 90, 117, 116), (86, 85, 122, 121), (82, 81, 126, 125), (90, 89, 118, 117), (81, 80, 127, 126), (83, 82, 125, 124), (85, 84, 123, 122), (89, 88, 119, 118), (101, 100, 84, 85), (98, 97, 81, 82), (100, 99, 83, 84), (104, 103, 87, 88), (108, 107, 91, 92), (110, 109, 93, 94), (105, 104, 88, 89), (109, 108, 92, 93), (111, 110, 94, 95), (102, 101, 85, 86), (106, 105, 89, 90), (97, 96, 80, 81), (103, 102, 86, 87), (99, 98, 82, 83), (107, 106, 90, 91), (95, 94, 113, 112), (84, 83, 124, 123), (127, 112, 128, 143), (122, 123, 139, 138), (120, 121, 137, 136), (118, 119, 135, 134), (116, 117, 133, 132), (114, 115, 131, 130), (125, 126, 142, 141), (112, 113, 129, 128), (123, 124, 140, 139), (121, 122, 138, 137), (119, 120, 136, 135), (117, 118, 134, 133), (115, 116, 132, 131), (126, 127, 143, 142), (113, 114, 130, 129), (124, 125, 141, 140), (128, 129, 145, 144), (139, 140, 156, 155), (137, 138, 154, 153), (135, 136, 152, 151), (133, 134, 150, 149), (131, 132, 148, 147), (142, 143, 159, 158), (129, 130, 146, 145), (140, 141, 157, 156), (143, 128, 144, 159), (138, 139, 155, 154), (136, 137, 153, 152), (134, 135, 151, 150), (132, 133, 149, 148), (130, 131, 147, 146), (141, 142, 158, 157), (144, 158, 159), (158, 144, 157), (146, 157, 145), (146, 156, 157), (147, 156, 146), (155, 156, 148), (157, 144, 145), (148, 154, 155), (148, 153, 154), (149, 153, 148), (149, 152, 153), (152, 149, 151), (148, 156, 147), (151, 149, 150)])
me_cylinder_003.polygons.foreach_set('use_smooth', [1, 1, 1, 1, 1, 1, 1, 1, 1, 1, 1, 1, 1, 1, 1, 1, 1, 1, 1, 1, 1, 1, 1, 1, 1, 1, 1, 1, 1, 1, 1, 1, 1, 1, 1, 1, 1, 1, 1, 1, 1, 1, 1, 1, 1, 1, 1, 1, 1, 1, 1, 1, 1, 1, 1, 1, 1, 1, 1, 1, 1, 1, 1, 1, 0, 0, 0, 0, 0, 0, 0, 0, 0, 0, 0, 0, 0, 0, 1, 1, 1, 1, 1, 1, 1, 1, 1, 1, 1, 1, 1, 1, 1, 1, 1, 1, 1, 1, 1, 1, 1, 1, 1, 1, 1, 1, 1, 1, 1, 1, 1, 1, 1, 1, 1, 1, 1, 1, 1, 1, 1, 1, 1, 1, 1, 1, 1, 1, 1, 1, 1, 1, 1, 1, 1, 1, 1, 1, 1, 1, 1, 1, 0, 0, 0, 0, 0, 0, 0, 0, 0, 0, 0, 0, 0, 0])
_uv = me_cylinder_003.uv_layers.new(name='UVMap')
_uv.uv.foreach_set('vector', [0.5566, 0.2123, 0.6502, 0.2711, 0.6461, 0.2803, 0.5552, 0.2231, 0.3616, 0.2711, 0.4552, 0.2123, 0.4567, 0.2231, 0.3657, 0.2802, 0.2512, 0.5217, 0.29, 0.3797, 0.296, 0.3858, 0.2583, 0.5238, 0.29, 0.8172, 0.2512, 0.6753, 0.2583, 0.6731, 0.296, 0.8111, 0.7218, 0.8172, 0.6502, 0.9259, 0.6461, 0.9167, 0.7158, 0.8112, 0.4552, 0.9847, 0.3616, 0.9259, 0.3657, 0.9167, 0.4566, 0.9739, 0.7606, 0.5217, 0.7606, 0.6753, 0.7535, 0.6732, 0.7535, 0.5238, 0.6502, 0.2711, 0.7218, 0.3797, 0.7158, 0.3859, 0.6461, 0.2803, 0.4552, 0.2123, 0.5566, 0.2123, 0.5552, 0.2231, 0.4567, 0.2231, 0.29, 0.3797, 0.3616, 0.2711, 0.3657, 0.2802, 0.296, 0.3858, 0.2512, 0.6753, 0.2512, 0.5217, 0.2583, 0.5238, 0.2583, 0.6731, 0.6502, 0.9259, 0.5566, 0.9847, 0.5551, 0.9739, 0.6461, 0.9167, 0.3616, 0.9259, 0.29, 0.8172, 0.296, 0.8111, 0.3657, 0.9167, 0.7606, 0.6753, 0.7218, 0.8172, 0.7158, 0.8112, 0.7535, 0.6732, 0.5566, 0.9847, 0.4552, 0.9847, 0.4566, 0.9739, 0.5551, 0.9739, 0.7218, 0.3797, 0.7606, 0.5217, 0.7535, 0.5238, 0.7158, 0.3859, 0.6461, 0.2803, 0.7158, 0.3859, 0.7133, 0.3884, 0.6445, 0.284, 0.4567, 0.2231, 0.5552, 0.2231, 0.5546, 0.2275, 0.4572, 0.2275, 0.296, 0.3858, 0.3657, 0.2802, 0.3673, 0.284, 0.2985, 0.3884, 0.2583, 0.6731, 0.2583, 0.5238, 0.2613, 0.5247, 0.2613, 0.6723, 0.6461, 0.9167, 0.5551, 0.9739, 0.5546, 0.9695, 0.6445, 0.913, 0.3657, 0.9167, 0.296, 0.8111, 0.2985, 0.8086, 0.3673, 0.913, 0.7535, 0.6732, 0.7158, 0.8112, 0.7133, 0.8086, 0.7505, 0.6723, 0.5551, 0.9739, 0.4566, 0.9739, 0.4572, 0.9694, 0.5546, 0.9695, 0.7158, 0.3859, 0.7535, 0.5238, 0.7505, 0.5247, 0.7133, 0.3884, 0.5552, 0.2231, 0.6461, 0.2803, 0.6445, 0.284, 0.5546, 0.2275, 0.3657, 0.2802, 0.4567, 0.2231, 0.4572, 0.2275, 0.3673, 0.284, 0.2583, 0.5238, 0.296, 0.3858, 0.2985, 0.3884, 0.2613, 0.5247, 0.296, 0.8111, 0.2583, 0.6731, 0.2613, 0.6723, 0.2985, 0.8086, 0.7158, 0.8112, 0.6461, 0.9167, 0.6445, 0.913, 0.7133, 0.8086, 0.4566, 0.9739, 0.3657, 0.9167, 0.3673, 0.913, 0.4572, 0.9694, 0.7535, 0.5238, 0.7535, 0.6732, 0.7505, 0.6723, 0.7505, 0.5247, 0.5546, 0.9695, 0.4572, 0.9694, 0.4587, 0.9581, 0.5531, 0.9581, 0.7133, 0.3884, 0.7505, 0.5247, 0.7431, 0.527, 0.707, 0.3948, 0.5546, 0.2275, 0.6445, 0.284, 0.6403, 0.2936, 0.5531, 0.2389, 0.3673, 0.284, 0.4572, 0.2275, 0.4587, 0.2389, 0.3716, 0.2936, 0.2613, 0.5247, 0.2985, 0.3884, 0.3049, 0.3948, 0.2687, 0.5269, 0.2985, 0.8086, 0.2613, 0.6723, 0.2687, 0.67, 0.3048, 0.8022, 0.7133, 0.8086, 0.6445, 0.913, 0.6402, 0.9034, 0.707, 0.8022, 0.4572, 0.9694, 0.3673, 0.913, 0.3715, 0.9034, 0.4587, 0.9581, 0.7505, 0.5247, 0.7505, 0.6723, 0.7431, 0.67, 0.7431, 0.527, 0.6445, 0.284, 0.7133, 0.3884, 0.707, 0.3948, 0.6403, 0.2936, 0.4572, 0.2275, 0.5546, 0.2275, 0.5531, 0.2389, 0.4587, 0.2389, 0.2985, 0.3884, 0.3673, 0.284, 0.3716, 0.2936, 0.3049, 0.3948, 0.2613, 0.6723, 0.2613, 0.5247, 0.2687, 0.5269, 0.2687, 0.67, 0.6445, 0.913, 0.5546, 0.9695, 0.5531, 0.9581, 0.6402, 0.9034, 0.3673, 0.913, 0.2985, 0.8086, 0.3048, 0.8022, 0.3715, 0.9034, 0.7505, 0.6723, 0.7133, 0.8086, 0.707, 0.8022, 0.7431, 0.67, 0.4587, 0.9581, 0.3715, 0.9034, 0.4214, 0.79, 0.4762, 0.8244, 0.7431, 0.527, 0.7431, 0.67, 0.6549, 0.6436, 0.6549, 0.5537, 0.6403, 0.2936, 0.707, 0.3948, 0.6323, 0.4706, 0.5904, 0.407, 0.4587, 0.2389, 0.5531, 0.2389, 0.5356, 0.3726, 0.4764, 0.3725, 0.3049, 0.3948, 0.3716, 0.2936, 0.4216, 0.4069, 0.3796, 0.4704, 0.2687, 0.67, 0.2687, 0.5269, 0.3569, 0.5534, 0.3569, 0.6433, 0.6402, 0.9034, 0.5531, 0.9581, 0.5355, 0.8245, 0.5902, 0.7901, 0.3715, 0.9034, 0.3048, 0.8022, 0.3795, 0.7264, 0.4214, 0.79, 0.7431, 0.67, 0.707, 0.8022, 0.6322, 0.7266, 0.6549, 0.6436, 0.5531, 0.9581, 0.4587, 0.9581, 0.4762, 0.8244, 0.5355, 0.8245, 0.707, 0.3948, 0.7431, 0.527, 0.6549, 0.5537, 0.6323, 0.4706, 0.5531, 0.2389, 0.6403, 0.2936, 0.5904, 0.407, 0.5356, 0.3726, 0.3716, 0.2936, 0.4587, 0.2389, 0.4764, 0.3725, 0.4216, 0.4069, 0.2687, 0.5269, 0.3049, 0.3948, 0.3796, 0.4704, 0.3569, 0.5534, 0.3048, 0.8022, 0.2687, 0.67, 0.3569, 0.6433, 0.3795, 0.7264, 0.707, 0.8022, 0.6402, 0.9034, 0.5902, 0.7901, 0.6322, 0.7266, 0.4762, 0.8244, 0.5902, 0.7901, 0.5355, 0.8245, 0.5902, 0.7901, 0.4762, 0.8244, 0.6322, 0.7266, 0.3795, 0.7264, 0.6322, 0.7266, 0.4214, 0.79, 0.3795, 0.7264, 0.6549, 0.6436, 0.6322, 0.7266, 0.3569, 0.6433, 0.6549, 0.6436, 0.3795, 0.7264, 0.6549, 0.5537, 0.6549, 0.6436, 0.3569, 0.5534, 0.6322, 0.7266, 0.4762, 0.8244, 0.4214, 0.79, 0.3569, 0.5534, 0.6323, 0.4706, 0.6549, 0.5537, 0.3569, 0.5534, 0.5904, 0.407, 0.6323, 0.4706, 0.3796, 0.4704, 0.5904, 0.407, 0.3569, 0.5534, 0.3796, 0.4704, 0.5356, 0.3726, 0.5904, 0.407, 0.5356, 0.3726, 0.3796, 0.4704, 0.4764, 0.3725, 0.3569, 0.5534, 0.6549, 0.6436, 0.3569, 0.6433, 0.4764, 0.3725, 0.3796, 0.4704, 0.4216, 0.4069, 0.2585, 0.6731, 0.2585, 0.5238, 0.2614, 0.5247, 0.2614, 0.6723, 0.5553, 0.2231, 0.6463, 0.2803, 0.6446, 0.284, 0.5547, 0.2275, 0.2585, 0.5238, 0.2962, 0.3858, 0.2986, 0.3884, 0.2614, 0.5247, 0.2961, 0.8111, 0.2585, 0.6731, 0.2614, 0.6723, 0.2986, 0.8086, 0.4568, 0.9739, 0.3658, 0.9167, 0.3674, 0.913, 0.4573, 0.9694, 0.6463, 0.2803, 0.7159, 0.3859, 0.7134, 0.3884, 0.6446, 0.284, 0.4554, 0.9847, 0.3618, 0.9259, 0.3658, 0.9167, 0.4568, 0.9739, 0.2962, 0.3858, 0.3658, 0.2802, 0.3675, 0.284, 0.2986, 0.3884, 0.7159, 0.3859, 0.7536, 0.5238, 0.7507, 0.5247, 0.7134, 0.3884, 0.6462, 0.9167, 0.5553, 0.9739, 0.5547, 0.9695, 0.6446, 0.913, 0.3658, 0.2802, 0.4568, 0.2231, 0.4574, 0.2275, 0.3675, 0.284, 0.5553, 0.9739, 0.4568, 0.9739, 0.4573, 0.9694, 0.5547, 0.9695, 0.7159, 0.8111, 0.6462, 0.9167, 0.6446, 0.913, 0.7134, 0.8086, 0.7536, 0.5238, 0.7536, 0.6732, 0.7507, 0.6723, 0.7507, 0.5247, 0.4568, 0.2231, 0.5553, 0.2231, 0.5547, 0.2275, 0.4574, 0.2275, 0.7607, 0.5217, 0.7607, 0.6753, 0.7536, 0.6732, 0.7536, 0.5238, 0.6503, 0.9259, 0.5567, 0.9847, 0.5553, 0.9739, 0.6462, 0.9167, 0.7607, 0.6753, 0.7219, 0.8172, 0.7159, 0.8111, 0.7536, 0.6732, 0.5567, 0.2123, 0.6503, 0.2711, 0.6463, 0.2803, 0.5553, 0.2231, 0.2513, 0.5217, 0.2901, 0.3797, 0.2962, 0.3858, 0.2585, 0.5238, 0.2901, 0.8172, 0.2513, 0.6753, 0.2585, 0.6731, 0.2961, 0.8111, 0.4554, 0.2123, 0.5567, 0.2123, 0.5553, 0.2231, 0.4568, 0.2231, 0.2513, 0.6753, 0.2513, 0.5217, 0.2585, 0.5238, 0.2585, 0.6731, 0.3618, 0.9259, 0.2901, 0.8172, 0.2961, 0.8111, 0.3658, 0.9167, 0.7219, 0.3797, 0.7607, 0.5217, 0.7536, 0.5238, 0.7159, 0.3859, 0.3618, 0.2711, 0.4554, 0.2123, 0.4568, 0.2231, 0.3658, 0.2802, 0.5567, 0.9847, 0.4554, 0.9847, 0.4568, 0.9739, 0.5553, 0.9739, 0.6503, 0.2711, 0.7219, 0.3797, 0.7159, 0.3859, 0.6463, 0.2803, 0.7219, 0.8172, 0.6503, 0.9259, 0.6462, 0.9167, 0.7159, 0.8111, 0.2901, 0.3797, 0.3618, 0.2711, 0.3658, 0.2802, 0.2962, 0.3858, 0.3658, 0.9167, 0.2961, 0.8111, 0.2986, 0.8086, 0.3674, 0.913, 0.7536, 0.6732, 0.7159, 0.8111, 0.7134, 0.8086, 0.7507, 0.6723, 0.4573, 0.9694, 0.3674, 0.913, 0.3717, 0.9034, 0.4588, 0.9581, 0.7507, 0.5247, 0.7507, 0.6723, 0.7432, 0.67, 0.7432, 0.527, 0.6446, 0.284, 0.7134, 0.3884, 0.7071, 0.3948, 0.6404, 0.2936, 0.4574, 0.2275, 0.5547, 0.2275, 0.5532, 0.2389, 0.4589, 0.2389, 0.2986, 0.3884, 0.3675, 0.284, 0.3717, 0.2936, 0.305, 0.3948, 0.2614, 0.6723, 0.2614, 0.5247, 0.2689, 0.5269, 0.2689, 0.67, 0.6446, 0.913, 0.5547, 0.9695, 0.5532, 0.9581, 0.6403, 0.9034, 0.3674, 0.913, 0.2986, 0.8086, 0.305, 0.8022, 0.3717, 0.9034, 0.7507, 0.6723, 0.7134, 0.8086, 0.7071, 0.8022, 0.7432, 0.67, 0.7134, 0.3884, 0.7507, 0.5247, 0.7432, 0.527, 0.7071, 0.3948, 0.5547, 0.2275, 0.6446, 0.284, 0.6404, 0.2936, 0.5532, 0.2389, 0.3675, 0.284, 0.4574, 0.2275, 0.4589, 0.2389, 0.3717, 0.2936, 0.2614, 0.5247, 0.2986, 0.3884, 0.305, 0.3948, 0.2689, 0.5269, 0.5547, 0.9695, 0.4573, 0.9694, 0.4588, 0.9581, 0.5532, 0.9581, 0.2986, 0.8086, 0.2614, 0.6723, 0.2689, 0.67, 0.305, 0.8022, 0.7134, 0.8086, 0.6446, 0.913, 0.6403, 0.9034, 0.7071, 0.8022, 0.3717, 0.9034, 0.305, 0.8022, 0.3796, 0.7264, 0.4215, 0.79, 0.7432, 0.67, 0.7071, 0.8022, 0.6323, 0.7266, 0.655, 0.6436, 0.7071, 0.3948, 0.7432, 0.527, 0.655, 0.5537, 0.6324, 0.4706, 0.5532, 0.2389, 0.6404, 0.2936, 0.5905, 0.407, 0.5357, 0.3726, 0.3717, 0.2936, 0.4589, 0.2389, 0.4765, 0.3725, 0.4217, 0.4069, 0.2689, 0.5269, 0.305, 0.3948, 0.3797, 0.4704, 0.357, 0.5534, 0.5532, 0.9581, 0.4588, 0.9581, 0.4763, 0.8244, 0.5356, 0.8245, 0.305, 0.8022, 0.2689, 0.67, 0.357, 0.6433, 0.3796, 0.7264, 0.7071, 0.8022, 0.6403, 0.9034, 0.5903, 0.7901, 0.6323, 0.7266, 0.4588, 0.9581, 0.3717, 0.9034, 0.4215, 0.79, 0.4763, 0.8244, 0.7432, 0.527, 0.7432, 0.67, 0.655, 0.6436, 0.655, 0.5537, 0.6404, 0.2936, 0.7071, 0.3948, 0.6324, 0.4706, 0.5905, 0.407, 0.4589, 0.2389, 0.5532, 0.2389, 0.5357, 0.3726, 0.4765, 0.3725, 0.305, 0.3948, 0.3717, 0.2936, 0.4217, 0.4069, 0.3797, 0.4704, 0.2689, 0.67, 0.2689, 0.5269, 0.357, 0.5534, 0.357, 0.6433, 0.6403, 0.9034, 0.5532, 0.9581, 0.5356, 0.8245, 0.5903, 0.7901, 0.4215, 0.79, 0.5356, 0.8245, 0.4763, 0.8244, 0.5356, 0.8245, 0.4215, 0.79, 0.5903, 0.7901, 0.357, 0.6433, 0.5903, 0.7901, 0.3796, 0.7264, 0.357, 0.6433, 0.6323, 0.7266, 0.5903, 0.7901, 0.357, 0.5534, 0.6323, 0.7266, 0.357, 0.6433, 0.655, 0.6436, 0.6323, 0.7266, 0.3797, 0.4704, 0.5903, 0.7901, 0.4215, 0.79, 0.3796, 0.7264, 0.3797, 0.4704, 0.655, 0.5537, 0.655, 0.6436, 0.3797, 0.4704, 0.6324, 0.4706, 0.655, 0.5537, 0.4217, 0.4069, 0.6324, 0.4706, 0.3797, 0.4704, 0.4217, 0.4069, 0.5905, 0.407, 0.6324, 0.4706, 0.5905, 0.407, 0.4217, 0.4069, 0.5357, 0.3726, 0.3797, 0.4704, 0.6323, 0.7266, 0.357, 0.5534, 0.5357, 0.3726, 0.4217, 0.4069, 0.4765, 0.3725])
me_cylinder_003.materials.append(mat_obstacles_passive_barell_metal_1_body_metal_1)
me_cylinder_003.use_remesh_preserve_volume = False
me_cylinder_003.use_remesh_preserve_attributes = False
me_cylinder_003.use_mirror_vertex_groups = False
me_cylinder_003.update()
me_cylinder_002 = bpy.data.meshes.new('Cylinder.002')
me_cylinder_002.from_pydata([(0.0, 1.0, 0.09074), (0.3827, 0.9239, 0.09074), (0.7071, 0.7071, 0.09074), (0.9239, 0.3827, 0.09074), (-0.9239, 0.3827, 0.09074), (-0.7071, 0.7071, 0.09074), (-0.3827, 0.9239, 0.09074), (-0.3827, -0.9239, 0.09074), (-0.9239, -0.3827, 0.09074), (-1.0, 2.459e-08, 0.09074), (1.0, 8.023e-08, 0.09074), (1.51e-07, -1.0, 0.127), (0.3827, -0.9239, 0.127), (0.0, 1.0, 0.127), (0.9239, 0.3827, 0.127), (-0.3827, -0.9239, 0.127), (-0.7071, -0.7071, 0.127), (-0.9239, -0.3827, 0.127), (0.7071, -0.7071, 0.127), (-0.7071, -0.7071, 0.09074), (0.9239, -0.3827, 0.127), (1.0, -4.371e-08, 0.127), (0.9239, 0.3827, 1.125), (0.7071, 0.7071, 1.125), (0.7071, 0.7071, 0.127), (0.3827, 0.9239, 1.125), (0.3827, 0.9239, 0.127), (0.0, 1.0, 1.125), (0.9239, -0.3827, 0.09074), (0.7071, -0.7071, 0.09074), (0.3827, -0.9239, 0.09074), (0.0, -1.0, 0.09074), (-0.7071, -0.7071, 2.16), (0.9239, -0.3827, 2.16), (0.7071, -0.7071, 2.16), (0.3827, -0.9239, 2.16), (0.0, -1.0, 2.16), (0.0, 1.0, 2.16), (0.3827, 0.9239, 2.16), (0.7071, 0.7071, 1.161), (0.7071, 0.7071, 2.16), (0.9239, 0.3827, 1.161), (0.9239, 0.3827, 2.16), (1.0, -4.371e-08, 1.161), (0.9239, -0.3827, 1.161), (0.7071, -0.7071, 1.161), (0.3827, -0.9239, 1.161), (1.51e-07, -1.0, 1.161), (-0.3827, -0.9239, 1.161), (0.0, -1.0, 1.125), (0.3827, -0.9239, 1.125), (0.7071, -0.7071, 1.125), (0.9239, -0.3827, 1.125), (-0.7071, -0.7071, 1.125), (-0.3827, 0.9239, 1.161), (-0.9239, -0.3827, 1.161), (-0.7071, -0.7071, 1.161), (0.3827, 0.9239, 1.161), (0.0, 1.0, 1.161), (1.0, 8.023e-08, 1.125), (-1.0, 2.459e-08, 1.125), (-0.9239, -0.3827, 1.125), (-0.3827, -0.9239, 1.125), (-0.3827, 0.9239, 1.125), (-0.3827, 0.9239, 0.127), (-0.7071, 0.7071, 1.125), (-0.7071, 0.7071, 0.127), (-0.9239, 0.3827, 1.125), (-0.9239, 0.3827, 0.127), (-1.0, 1.192e-08, 0.127), (1.0, 8.023e-08, 2.16), (-1.0, 2.459e-08, 2.16), (-0.9239, -0.3827, 2.16), (-0.3827, -0.9239, 2.16), (-0.3827, 0.9239, 2.16), (-0.7071, 0.7071, 2.16), (-0.7071, 0.7071, 1.161), (-0.9239, 0.3827, 2.16), (-0.9239, 0.3827, 1.161), (-1.0, 1.192e-08, 1.161), (-0.9239, -0.3827, -0.9074), (-0.7071, -0.7071, -0.9074), (-0.3827, -0.9239, -0.9074), (-0.3827, 0.9239, -0.9074), (-0.9239, 0.3827, -0.9074), (-1.0, -5.917e-08, -0.9074), (1.0, -1.148e-07, -0.9074), (0.9239, -0.3827, -0.9074), (0.7071, -0.7071, -0.9074), (0.3827, -0.9239, -0.9074), (0.0, -1.0, -0.9074), (0.0, 1.0, -0.9074), (0.3827, 0.9239, -0.9074), (0.7071, 0.7071, -0.9074), (0.9239, 0.3827, -0.9074), (-0.7071, 0.7071, -0.9074)], [], [(86, 10, 28, 87), (87, 28, 29, 88), (88, 29, 30, 89), (89, 30, 31, 90), (90, 31, 7, 82), (82, 7, 19, 81), (81, 19, 8, 80), (85, 9, 4, 84), (80, 8, 9, 85), (94, 3, 10, 86), (95, 5, 6, 83), (83, 6, 0, 91), (84, 4, 5, 95), (93, 2, 3, 94), (92, 1, 2, 93), (91, 0, 1, 92), (69, 60, 67, 68), (66, 65, 63, 64), (68, 67, 65, 66), (26, 25, 23, 24), (21, 59, 52, 20), (20, 52, 51, 18), (18, 51, 50, 12), (12, 50, 49, 11), (79, 71, 77, 78), (41, 42, 70, 43), (78, 77, 75, 76), (39, 40, 42, 41), (43, 70, 33, 44), (44, 33, 34, 45), (45, 34, 35, 46), (46, 35, 36, 47), (47, 36, 73, 48), (17, 61, 60, 69), (14, 22, 59, 21), (64, 63, 27, 13), (24, 23, 22, 14), (13, 27, 25, 26), (11, 49, 62, 15), (15, 62, 53, 16), (16, 53, 61, 17), (55, 72, 71, 79), (76, 75, 74, 54), (54, 74, 37, 58), (57, 38, 40, 39), (58, 37, 38, 57), (48, 73, 32, 56), (56, 32, 72, 55)])
me_cylinder_002.polygons.foreach_set('use_smooth', [True] * 48)
_uv = me_cylinder_002.uv_layers.new(name='UVMap')
_uv.uv.foreach_set('vector', [0.9993, 0.09301, 0.9993, 0.545, 0.9003, 0.545, 0.9003, 0.09301, 0.9003, 0.09301, 0.9003, 0.545, 0.8012, 0.545, 0.8012, 0.09301, 0.8012, 0.09301, 0.8012, 0.545, 0.7022, 0.545, 0.7022, 0.09301, 0.7022, 0.09301, 0.7022, 0.545, 0.6031, 0.545, 0.6031, 0.09301, 0.6031, 0.09301, 0.6031, 0.545, 0.5041, 0.545, 0.5041, 0.09301, 0.5041, 0.09301, 0.5041, 0.545, 0.405, 0.545, 0.405, 0.09301, 0.405, 0.09301, 0.405, 0.545, 0.306, 0.545, 0.306, 0.09301, 0.2069, 0.09301, 0.2069, 0.545, 0.1079, 0.545, 0.1079, 0.09302, 0.306, 0.09301, 0.306, 0.545, 0.2069, 0.545, 0.2069, 0.09301, -0.4864, 0.09303, -0.4864, 0.545, -0.5854, 0.545, -0.5854, 0.09303, 0.008845, 0.09302, 0.008849, 0.545, -0.0902, 0.545, -0.0902, 0.09302, -0.0902, 0.09302, -0.0902, 0.545, -0.1892, 0.545, -0.1892, 0.09302, 0.1079, 0.09302, 0.1079, 0.545, 0.008849, 0.545, 0.008845, 0.09302, -0.3873, 0.09303, -0.3873, 0.545, -0.4864, 0.545, -0.4864, 0.09303, -0.2883, 0.09303, -0.2883, 0.545, -0.3873, 0.545, -0.3873, 0.09303, -0.1892, 0.09302, -0.1892, 0.545, -0.2883, 0.545, -0.2883, 0.09303, 0.2069, 0.5456, 0.2069, 0.9976, 0.1079, 0.9976, 0.1079, 0.5456, 0.008846, 0.5456, 0.008847, 0.9976, -0.0902, 0.9976, -0.0902, 0.5456, 0.1079, 0.5456, 0.1079, 0.9976, 0.008847, 0.9976, 0.008846, 0.5456, -0.2883, 0.5456, -0.2883, 0.9976, -0.3873, 0.9976, -0.3873, 0.5456, 0.9993, 0.5456, 0.9993, 0.9976, 0.9003, 0.9976, 0.9003, 0.5456, 0.9003, 0.5456, 0.9003, 0.9976, 0.8012, 0.9976, 0.8012, 0.5456, 0.8012, 0.5456, 0.8012, 0.9976, 0.7022, 0.9976, 0.7022, 0.5456, 0.7022, 0.5456, 0.7022, 0.9976, 0.6031, 0.9976, 0.6031, 0.5456, 0.2069, 0.9982, 0.2069, 1.45, 0.1079, 1.45, 0.1079, 0.9982, -0.4864, 0.9982, -0.4864, 1.45, -0.5854, 1.45, -0.5854, 0.9982, 0.1079, 0.9982, 0.1079, 1.45, 0.008851, 1.45, 0.00885, 0.9982, -0.3873, 0.9982, -0.3873, 1.45, -0.4864, 1.45, -0.4864, 0.9982, 0.9993, 0.9982, 0.9993, 1.45, 0.9003, 1.45, 0.9003, 0.9982, 0.9003, 0.9982, 0.9003, 1.45, 0.8012, 1.45, 0.8012, 0.9982, 0.8012, 0.9982, 0.8012, 1.45, 0.7022, 1.45, 0.7022, 0.9982, 0.7022, 0.9982, 0.7022, 1.45, 0.6031, 1.45, 0.6031, 0.9982, 0.6031, 0.9982, 0.6031, 1.45, 0.5041, 1.45, 0.5041, 0.9982, 0.306, 0.5456, 0.306, 0.9976, 0.2069, 0.9976, 0.2069, 0.5456, -0.4864, 0.5456, -0.4864, 0.9976, -0.5854, 0.9976, -0.5854, 0.5456, -0.0902, 0.5456, -0.0902, 0.9976, -0.1892, 0.9976, -0.1892, 0.5456, -0.3873, 0.5456, -0.3873, 0.9976, -0.4864, 0.9976, -0.4864, 0.5456, -0.1892, 0.5456, -0.1892, 0.9976, -0.2883, 0.9976, -0.2883, 0.5456, 0.6031, 0.5456, 0.6031, 0.9976, 0.5041, 0.9976, 0.5041, 0.5456, 0.5041, 0.5456, 0.5041, 0.9976, 0.405, 0.9976, 0.405, 0.5456, 0.405, 0.5456, 0.405, 0.9976, 0.306, 0.9976, 0.306, 0.5456, 0.306, 0.9982, 0.306, 1.45, 0.2069, 1.45, 0.2069, 0.9982, 0.00885, 0.9982, 0.008851, 1.45, -0.0902, 1.45, -0.0902, 0.9982, -0.0902, 0.9982, -0.0902, 1.45, -0.1892, 1.45, -0.1892, 0.9982, -0.2883, 0.9982, -0.2883, 1.45, -0.3873, 1.45, -0.3873, 0.9982, -0.1892, 0.9982, -0.1892, 1.45, -0.2883, 1.45, -0.2883, 0.9982, 0.5041, 0.9982, 0.5041, 1.45, 0.405, 1.45, 0.405, 0.9982, 0.405, 0.9982, 0.405, 1.45, 0.306, 1.45, 0.306, 0.9982])
me_cylinder_002.materials.append(mat_obstacles_passive_barell_metal_1_body_metal_1)
me_cylinder_002.use_remesh_preserve_volume = False
me_cylinder_002.use_remesh_preserve_attributes = False
me_cylinder_002.use_mirror_vertex_groups = False
me_cylinder_002.update()
me_cylinder_001 = bpy.data.meshes.new('Cylinder.001')
me_cylinder_001.from_pydata([(0.0, 0.1, -0.01), (0.0, 0.1, 0.01), (0.03827, 0.09239, -0.01), (0.03827, 0.09239, 0.01), (0.07071, 0.07071, -0.01), (0.07071, 0.07071, 0.01), (0.09239, 0.03827, -0.01), (0.09239, 0.03827, 0.01), (0.1, -4.371e-09, -0.01), (0.1, -4.371e-09, 0.01), (0.09239, -0.03827, -0.01), (0.09239, -0.03827, 0.01), (0.07071, -0.07071, -0.01), (0.07071, -0.07071, 0.01), (0.03827, -0.09239, -0.01), (0.03827, -0.09239, 0.01), (1.51e-08, -0.1, -0.01), (1.51e-08, -0.1, 0.01), (-0.03827, -0.09239, -0.01), (-0.03827, -0.09239, 0.01), (-0.07071, -0.07071, -0.01), (-0.07071, -0.07071, 0.01), (-0.09239, -0.03827, -0.01), (-0.09239, -0.03827, 0.01), (-0.1, 1.192e-09, -0.01), (-0.1, 1.192e-09, 0.01), (-0.09239, 0.03827, -0.01), (-0.09239, 0.03827, 0.01), (-0.07071, 0.07071, -0.01), (-0.07071, 0.07071, 0.01), (-0.03827, 0.09239, -0.01), (-0.03827, 0.09239, 0.01), (-3.725e-10, 0.11, -0.01), (0.0421, 0.1016, -0.01), (0.07778, 0.07778, -0.01), (0.1016, 0.0421, -0.01), (0.11, -4.92e-09, -0.01), (0.1016, -0.0421, -0.01), (0.07778, -0.07778, -0.01), (0.0421, -0.1016, -0.01), (1.624e-08, -0.11, -0.01), (-0.0421, -0.1016, -0.01), (-0.07778, -0.07778, -0.01), (-0.1016, -0.0421, -0.01), (-0.11, 1.2e-09, -0.01), (-0.1016, 0.0421, -0.01), (-0.07778, 0.07778, -0.01), (-0.0421, 0.1016, -0.01), (-3.082e-10, 0.11, -0.03), (0.0421, 0.1016, -0.03), (0.07778, 0.07778, -0.03), (0.1016, 0.0421, -0.03), (0.11, -4.92e-09, -0.03), (0.1016, -0.0421, -0.03), (0.07778, -0.07778, -0.03), (0.0421, -0.1016, -0.03), (1.63e-08, -0.11, -0.03), (-0.0421, -0.1016, -0.03), (-0.07778, -0.07778, -0.03), (-0.1016, -0.0421, -0.03), (-0.11, 1.2e-09, -0.03), (-0.1016, 0.0421, -0.03), (-0.07778, 0.07778, -0.03), (-0.0421, 0.1016, -0.03)], [], [(0, 1, 3, 2), (2, 3, 5, 4), (4, 5, 7, 6), (6, 7, 9, 8), (8, 9, 11, 10), (10, 11, 13, 12), (12, 13, 15, 14), (14, 15, 17, 16), (16, 17, 19, 18), (18, 19, 21, 20), (20, 21, 23, 22), (22, 23, 25, 24), (24, 25, 27, 26), (26, 27, 29, 28), (3, 1, 31, 29, 27, 25, 23, 21, 19, 17, 15, 13, 11, 9, 7, 5), (30, 31, 1, 0), (28, 29, 31, 30), (8, 10, 37, 36), (41, 42, 58, 57), (30, 0, 32, 47), (0, 2, 33, 32), (14, 16, 40, 39), (20, 22, 43, 42), (4, 6, 35, 34), (26, 28, 46, 45), (10, 12, 38, 37), (16, 18, 41, 40), (22, 24, 44, 43), (6, 8, 36, 35), (28, 30, 47, 46), (12, 14, 39, 38), (18, 20, 42, 41), (2, 4, 34, 33), (24, 26, 45, 44), (39, 40, 56, 55), (37, 38, 54, 53), (35, 36, 52, 51), (46, 47, 63, 62), (33, 34, 50, 49), (44, 45, 61, 60), (42, 43, 59, 58), (40, 41, 57, 56), (38, 39, 55, 54), (36, 37, 53, 52), (47, 32, 48, 63), (34, 35, 51, 50), (45, 46, 62, 61), (32, 33, 49, 48), (43, 44, 60, 59)])
me_cylinder_001.polygons.foreach_set('use_smooth', [True] * 49)
_uv = me_cylinder_001.uv_layers.new(name='UVMap')
_uv.uv.foreach_set('vector', [0.09844, 0.3154, 0.1392, 0.6074, 0.08312, 0.6155, 0.04164, 0.3279, 0.9525, 0.3253, 0.9201, 0.5968, 0.8697, 0.5911, 0.8998, 0.3138, 0.8998, 0.3138, 0.8697, 0.5911, 0.819, 0.5863, 0.845, 0.3064, 0.845, 0.3064, 0.819, 0.5863, 0.7681, 0.5824, 0.789, 0.3005, 0.789, 0.3005, 0.7681, 0.5824, 0.7168, 0.5793, 0.7326, 0.2957, 0.7326, 0.2957, 0.7168, 0.5793, 0.6652, 0.5772, 0.6758, 0.2921, 0.6758, 0.2921, 0.6652, 0.5772, 0.6134, 0.576, 0.6188, 0.2896, 0.6188, 0.2896, 0.6134, 0.576, 0.5614, 0.5757, 0.5616, 0.2881, 0.5616, 0.2881, 0.5614, 0.5757, 0.5092, 0.5764, 0.5041, 0.2877, 0.5041, 0.2877, 0.5092, 0.5764, 0.4568, 0.578, 0.4465, 0.2884, 0.4465, 0.2884, 0.4568, 0.578, 0.4042, 0.5806, 0.3888, 0.2901, 0.3888, 0.2901, 0.4042, 0.5806, 0.3515, 0.5841, 0.3309, 0.2928, 0.3309, 0.2928, 0.3515, 0.5841, 0.2986, 0.5885, 0.2729, 0.2966, 0.2729, 0.2966, 0.2986, 0.5885, 0.2456, 0.5939, 0.2149, 0.3015, 0.2547, 0.8316, 0.2159, 0.8703, 0.1653, 0.8913, 0.1105, 0.8913, 0.05984, 0.8703, 0.02108, 0.8316, 0.000106, 0.7809, 0.000106, 0.7261, 0.02108, 0.6755, 0.05984, 0.6367, 0.1105, 0.6157, 0.1653, 0.6157, 0.2159, 0.6367, 0.2547, 0.6755, 0.2757, 0.7261, 0.2757, 0.7809, 0.1568, 0.3075, 0.1925, 0.6002, 0.1392, 0.6074, 0.09844, 0.3154, 0.2149, 0.3015, 0.2456, 0.5939, 0.1925, 0.6002, 0.1568, 0.3075, 0.789, 0.3005, 0.7326, 0.2957, 0.7337, 0.282, 0.7904, 0.2869, 0.5042, 0.2738, 0.4464, 0.2744, 0.4402, 0.000106, 0.5032, 0.0001063, 0.1568, 0.3075, 0.09844, 0.3154, 0.09603, 0.3008, 0.1552, 0.2933, 0.09844, 0.3154, 0.04164, 0.3279, 0.03552, 0.3137, 0.09603, 0.3008, 0.6188, 0.2896, 0.5616, 0.2881, 0.5619, 0.2742, 0.6194, 0.2757, 0.4465, 0.2884, 0.3888, 0.2901, 0.3884, 0.2761, 0.4464, 0.2744, 0.8998, 0.3138, 0.845, 0.3064, 0.8467, 0.293, 0.9022, 0.301, 0.2729, 0.2966, 0.2149, 0.3015, 0.2137, 0.2874, 0.272, 0.2826, 0.7326, 0.2957, 0.6758, 0.2921, 0.6767, 0.2783, 0.7337, 0.282, 0.5616, 0.2881, 0.5041, 0.2877, 0.5042, 0.2738, 0.5619, 0.2742, 0.3888, 0.2901, 0.3309, 0.2928, 0.3302, 0.2788, 0.3884, 0.2761, 0.845, 0.3064, 0.789, 0.3005, 0.7904, 0.2869, 0.8467, 0.293, 0.2149, 0.3015, 0.1568, 0.3075, 0.1552, 0.2933, 0.2137, 0.2874, 0.6758, 0.2921, 0.6188, 0.2896, 0.6194, 0.2757, 0.6767, 0.2783, 0.5041, 0.2877, 0.4465, 0.2884, 0.4464, 0.2744, 0.5042, 0.2738, 0.9525, 0.3253, 0.8998, 0.3138, 0.9022, 0.301, 0.9577, 0.3136, 0.3309, 0.2928, 0.2729, 0.2966, 0.272, 0.2826, 0.3302, 0.2788, 0.6194, 0.2757, 0.5619, 0.2742, 0.566, 0.001273, 0.6286, 0.003593, 0.7337, 0.282, 0.6767, 0.2783, 0.6909, 0.00706, 0.7531, 0.01167, 0.8467, 0.293, 0.7904, 0.2869, 0.815, 0.01741, 0.8768, 0.02428, 0.2137, 0.2874, 0.1552, 0.2933, 0.1238, 0.01805, 0.1872, 0.01202, 0.9577, 0.3136, 0.9022, 0.301, 0.9383, 0.03228, 0.9999, 0.04137, 0.3302, 0.2788, 0.272, 0.2826, 0.2506, 0.007221, 0.3139, 0.003649, 0.4464, 0.2744, 0.3884, 0.2761, 0.3771, 0.001282, 0.4402, 0.000106, 0.5619, 0.2742, 0.5042, 0.2738, 0.5032, 0.0001063, 0.566, 0.001273, 0.6767, 0.2783, 0.6194, 0.2757, 0.6286, 0.003593, 0.6909, 0.00706, 0.7904, 0.2869, 0.7337, 0.282, 0.7531, 0.01167, 0.815, 0.01741, 0.1552, 0.2933, 0.09603, 0.3008, 0.06037, 0.02532, 0.1238, 0.01805, 0.9022, 0.301, 0.8467, 0.293, 0.8768, 0.02428, 0.9383, 0.03228, 0.272, 0.2826, 0.2137, 0.2874, 0.1872, 0.01202, 0.2506, 0.007221, 0.09603, 0.3008, 0.03552, 0.3137, 0.000106, 0.03292, 0.06037, 0.02532, 0.3884, 0.2761, 0.3302, 0.2788, 0.3139, 0.003649, 0.3771, 0.001282])
me_cylinder_001.materials.append(mat_obstacles_passive_barell_metal_1_schnallen_metal_2)
me_cylinder_001.use_remesh_preserve_volume = False
me_cylinder_001.use_remesh_preserve_attributes = False
me_cylinder_001.use_mirror_vertex_groups = False
me_cylinder_001.update()
me_cylinder = bpy.data.meshes.new('Cylinder')
me_cylinder.from_pydata([(-0.7188, 0.7188, -0.01271), (-0.389, 0.9391, -0.01271), (-0.7071, -0.7071, -0.02178), (0.9239, -0.3827, -0.02178), (0.7071, -0.7071, -0.02178), (0.3827, -0.9239, -0.02178), (-7.631e-08, -1.0, -0.02178), (-0.389, -0.9391, -0.01271), (-0.7188, -0.7188, -0.01271), (-0.9391, -0.389, -0.01271), (-1.016, 8.162e-09, -0.01271), (1.016, 6.472e-08, -0.01271), (0.9391, -0.389, -0.01271), (0.7188, -0.7188, -0.01271), (0.389, -0.9391, -0.01271), (-7.709e-08, -1.016, -0.01271), (-7.631e-08, 1.0, -0.02178), (0.3827, 0.9239, -0.02178), (0.7071, 0.7071, -0.02178), (0.9239, 0.3827, -0.02178), (-0.9391, 0.389, -0.01271), (0.9391, 0.389, -0.01271), (0.7188, 0.7188, -0.01271), (0.389, 0.9391, -0.01271), (-7.709e-08, 1.016, -0.01271), (-7.709e-08, 1.016, 0.005455), (0.389, 0.9391, 0.005455), (0.7188, 0.7188, 0.005455), (0.9391, 0.389, 0.005455), (1.016, -4.75e-08, 0.005455), (0.9391, -0.389, 0.005455), (0.7188, -0.7188, 0.005455), (0.389, -0.9391, 0.005455), (7.64e-08, -1.016, 0.005455), (-0.389, -0.9391, 0.005455), (-0.7188, -0.7188, 0.005455), (-0.9391, -0.389, 0.005455), (-1.016, 9.053e-09, 0.005455), (-0.9391, 0.389, 0.005455), (-0.7188, 0.7188, 0.005455), (-0.389, 0.9391, 0.005455), (-0.3827, 0.9239, 0.01452), (-0.7071, 0.7071, 0.01452), (-0.9239, 0.3827, 0.01452), (-1.0, 8.945e-09, 0.01452), (-0.9239, -0.3827, 0.01452), (-0.7071, -0.7071, 0.01452), (-0.3827, -0.9239, 0.01452), (7.469e-08, -1.0, 0.01452), (0.3827, -0.9239, 0.01452), (0.7071, -0.7071, 0.01452), (0.9239, -0.3827, 0.01452), (1.0, -4.669e-08, 0.01452), (0.9239, 0.3827, 0.01452), (0.7071, 0.7071, 0.01452), (0.3827, 0.9239, 0.01452), (-7.631e-08, 1.0, 0.01452), (1.0, 7.725e-08, -0.02178), (-1.0, 2.161e-08, -0.02178), (-0.9239, -0.3827, -0.02178), (-0.3827, -0.9239, -0.02178), (-0.3827, 0.9239, -0.02178), (-0.7071, 0.7071, -0.02178), (-0.9239, 0.3827, -0.02178), (-0.3698, 0.8929, 0.01452), (-0.6834, 0.6834, 0.01452), (-0.8929, 0.3698, 0.01452), (-0.9664, 1.12e-08, 0.01452), (-0.8929, -0.3698, 0.01452), (-0.6834, -0.6834, 0.01452), (-0.3698, -0.8929, 0.01452), (6.459e-08, -0.9664, 0.01452), (0.3698, -0.8929, 0.01452), (0.6834, -0.6834, 0.01452), (0.8929, -0.3698, 0.01452), (0.9664, -4.257e-08, 0.01452), (0.8929, 0.3698, 0.01452), (0.6834, 0.6834, 0.01452), (0.3698, 0.8929, 0.01452), (-8.134e-08, 0.9664, 0.01452)], [], [(55, 54, 27, 26), (45, 44, 37, 36), (41, 56, 25, 40), (46, 45, 36, 35), (50, 49, 32, 31), (42, 41, 40, 39), (51, 50, 31, 30), (44, 43, 38, 37), (53, 52, 29, 28), (26, 27, 22, 23), (56, 55, 26, 25), (59, 2, 8, 9), (58, 59, 9, 10), (2, 60, 7, 8), (60, 6, 15, 7), (3, 57, 11, 12), (17, 16, 24, 23), (16, 61, 1, 24), (61, 62, 0, 1), (19, 18, 22, 21), (57, 19, 21, 11), (62, 63, 20, 0), (63, 58, 10, 20), (18, 17, 23, 22), (32, 33, 15, 14), (28, 29, 11, 21), (31, 32, 14, 13), (30, 31, 13, 12), (33, 34, 7, 15), (34, 35, 8, 7), (29, 30, 12, 11), (35, 36, 9, 8), (36, 37, 10, 9), (37, 38, 20, 10), (6, 5, 14, 15), (4, 3, 12, 13), (5, 4, 13, 14), (38, 39, 0, 20), (39, 40, 1, 0), (27, 28, 21, 22), (40, 25, 24, 1), (25, 26, 23, 24), (54, 53, 28, 27), (47, 46, 35, 34), (48, 47, 34, 33), (52, 51, 30, 29), (49, 48, 33, 32), (43, 42, 39, 38), (41, 42, 65, 64), (52, 53, 76, 75), (50, 51, 74, 73), (48, 49, 72, 71), (46, 47, 70, 69), (44, 45, 68, 67), (55, 56, 79, 78), (42, 43, 66, 65), (53, 54, 77, 76), (56, 41, 64, 79), (51, 52, 75, 74), (49, 50, 73, 72), (47, 48, 71, 70), (45, 46, 69, 68), (43, 44, 67, 66), (54, 55, 78, 77)])
me_cylinder.polygons.foreach_set('use_smooth', [True] * 64)
_uv = me_cylinder.uv_layers.new(name='UVMap')
_uv.uv.foreach_set('vector', [0.7178, 0.6223, 0.4901, 0.6026, 0.4901, 0.5827, 0.7189, 0.6027, 0.2625, 0.6231, 0.02819, 0.6859, 0.02431, 0.6653, 0.2614, 0.6031, 0.2632, 0.6242, 0.02938, 0.6819, 0.02551, 0.663, 0.2621, 0.6058, 0.4904, 0.6032, 0.2625, 0.6231, 0.2614, 0.6031, 0.4904, 0.5833, 0.4897, 0.6032, 0.2618, 0.6231, 0.2606, 0.6031, 0.4897, 0.5833, 0.4907, 0.6058, 0.2632, 0.6242, 0.2621, 0.6058, 0.4907, 0.5876, 0.7174, 0.6228, 0.4897, 0.6032, 0.4897, 0.5833, 0.7185, 0.6032, 0.9509, 0.6822, 0.7179, 0.6239, 0.7191, 0.6059, 0.9547, 0.6643, 0.2622, 0.6226, 0.02788, 0.6855, 0.024, 0.665, 0.261, 0.6026, 0.7189, 0.6027, 0.4901, 0.5827, 0.49, 0.5614, 0.7201, 0.5817, 0.9512, 0.6859, 0.7178, 0.6223, 0.7189, 0.6027, 0.955, 0.6663, 0.259, 0.5623, 0.4904, 0.5419, 0.4904, 0.5619, 0.2601, 0.582, 0.02269, 0.6225, 0.259, 0.5623, 0.2601, 0.582, 0.02242, 0.6431, 0.4904, 0.5419, 0.7216, 0.562, 0.7204, 0.5822, 0.4904, 0.5619, 0.7216, 0.562, 0.9571, 0.623, 0.9573, 0.6445, 0.7204, 0.5822, 0.7209, 0.562, 0.9564, 0.623, 0.9566, 0.6445, 0.7197, 0.5822, 0.7212, 0.5615, 0.9567, 0.6226, 0.957, 0.6442, 0.7201, 0.5817, 0.02389, 0.6237, 0.2597, 0.5684, 0.2609, 0.5865, 0.02363, 0.6426, 0.2597, 0.5684, 0.4906, 0.5496, 0.4907, 0.568, 0.2609, 0.5865, 0.2587, 0.5618, 0.49, 0.5414, 0.49, 0.5614, 0.2598, 0.5815, 0.02237, 0.6222, 0.2587, 0.5618, 0.2598, 0.5815, 0.02211, 0.6427, 0.4906, 0.5496, 0.7214, 0.5681, 0.7202, 0.5866, 0.4907, 0.568, 0.7214, 0.5681, 0.9564, 0.6241, 0.9566, 0.6439, 0.7202, 0.5866, 0.49, 0.5414, 0.7212, 0.5615, 0.7201, 0.5817, 0.49, 0.5614, 0.2606, 0.6031, 0.0236, 0.6653, 0.02171, 0.6431, 0.2594, 0.582, 0.261, 0.6026, 0.024, 0.665, 0.02211, 0.6427, 0.2598, 0.5815, 0.4897, 0.5833, 0.2606, 0.6031, 0.2594, 0.582, 0.4897, 0.5619, 0.7185, 0.6032, 0.4897, 0.5833, 0.4897, 0.5619, 0.7197, 0.5822, 0.9553, 0.6667, 0.7192, 0.6032, 0.7204, 0.5822, 0.9573, 0.6445, 0.7192, 0.6032, 0.4904, 0.5833, 0.4904, 0.5619, 0.7204, 0.5822, 0.9546, 0.6667, 0.7185, 0.6032, 0.7197, 0.5822, 0.9566, 0.6445, 0.4904, 0.5833, 0.2614, 0.6031, 0.2601, 0.582, 0.4904, 0.5619, 0.2614, 0.6031, 0.02431, 0.6653, 0.02242, 0.6431, 0.2601, 0.582, 0.9547, 0.6643, 0.7191, 0.6059, 0.7202, 0.5866, 0.9566, 0.6439, 0.02198, 0.6226, 0.2583, 0.5623, 0.2594, 0.582, 0.02171, 0.6431, 0.4897, 0.5419, 0.7209, 0.562, 0.7197, 0.5822, 0.4897, 0.5619, 0.2583, 0.5623, 0.4897, 0.5419, 0.4897, 0.5619, 0.2594, 0.582, 0.7191, 0.6059, 0.4907, 0.5876, 0.4907, 0.568, 0.7202, 0.5866, 0.4907, 0.5876, 0.2621, 0.6058, 0.2609, 0.5865, 0.4907, 0.568, 0.4901, 0.5827, 0.261, 0.6026, 0.2598, 0.5815, 0.49, 0.5614, 0.2621, 0.6058, 0.02551, 0.663, 0.02363, 0.6426, 0.2609, 0.5865, 0.955, 0.6663, 0.7189, 0.6027, 0.7201, 0.5817, 0.957, 0.6442, 0.4901, 0.6026, 0.2622, 0.6226, 0.261, 0.6026, 0.4901, 0.5827, 0.7181, 0.6228, 0.4904, 0.6032, 0.4904, 0.5833, 0.7192, 0.6032, 0.9516, 0.6863, 0.7181, 0.6228, 0.7192, 0.6032, 0.9553, 0.6667, 0.9509, 0.6863, 0.7174, 0.6228, 0.7185, 0.6032, 0.9546, 0.6667, 0.2618, 0.6231, 0.02748, 0.6859, 0.0236, 0.6653, 0.2606, 0.6031, 0.7179, 0.6239, 0.4907, 0.6058, 0.4907, 0.5876, 0.7191, 0.6059, 0.2632, 0.6242, 0.4907, 0.6058, 0.4907, 0.6372, 0.2652, 0.6559, 0.02788, 0.6855, 0.2622, 0.6226, 0.2641, 0.6571, 0.03501, 0.7195, 0.4897, 0.6032, 0.7174, 0.6228, 0.7153, 0.657, 0.4897, 0.6374, 0.02748, 0.6859, 0.2618, 0.6231, 0.2638, 0.6576, 0.0346, 0.7199, 0.4904, 0.6032, 0.7181, 0.6228, 0.716, 0.657, 0.4904, 0.6374, 0.02819, 0.6859, 0.2625, 0.6231, 0.2645, 0.6576, 0.03531, 0.7199, 0.7178, 0.6223, 0.9512, 0.6859, 0.9441, 0.7195, 0.7157, 0.6565, 0.4907, 0.6058, 0.7179, 0.6239, 0.7159, 0.6553, 0.4907, 0.6372, 0.2622, 0.6226, 0.4901, 0.6026, 0.49, 0.6368, 0.2641, 0.6571, 0.02938, 0.6819, 0.2632, 0.6242, 0.2652, 0.6559, 0.0365, 0.7131, 0.7174, 0.6228, 0.9509, 0.6863, 0.9437, 0.7199, 0.7153, 0.657, 0.2618, 0.6231, 0.4897, 0.6032, 0.4897, 0.6374, 0.2638, 0.6576, 0.7181, 0.6228, 0.9516, 0.6863, 0.9444, 0.7199, 0.716, 0.657, 0.2625, 0.6231, 0.4904, 0.6032, 0.4904, 0.6374, 0.2645, 0.6576, 0.7179, 0.6239, 0.9509, 0.6822, 0.9438, 0.7131, 0.7159, 0.6553, 0.4901, 0.6026, 0.7178, 0.6223, 0.7157, 0.6565, 0.49, 0.6368])
me_cylinder.materials.append(mat_obstacles_passive_barell_metal_1_schnallen_metal_2)
me_cylinder.use_remesh_preserve_volume = False
me_cylinder.use_remesh_preserve_attributes = False
me_cylinder.use_mirror_vertex_groups = False
me_cylinder.update()

# ---- objects
ob_cylinder_007 = bpy.data.objects.new('Cylinder.007', me_cylinder_008)
ob_cylinder_006 = bpy.data.objects.new('Cylinder.006', me_cylinder_007)
ob_cylinder_005 = bpy.data.objects.new('Cylinder.005', me_cylinder_006)
ob_cylinder_003 = bpy.data.objects.new('Cylinder.003', me_cylinder_003)
ob_cylinder_002 = bpy.data.objects.new('Cylinder.002', me_cylinder_002)
ob_cylinder_001 = bpy.data.objects.new('Cylinder.001', me_cylinder_001)
ob_cylinder = bpy.data.objects.new('Cylinder', me_cylinder)
ob_camera = bpy.data.objects.new('Camera', cam_camera)

# ---- transforms, parenting, visibility, modifiers, constraints
ob_cylinder_007.location = (7.631e-08, 2.98e-09, 1.286)
ob_cylinder_007.rotation_euler = (3.142, 3.142, 1.805e-13)
ob_cylinder_007.lineart.crease_threshold = 0.0
_m = ob_cylinder_007.modifiers.new('EdgeSplit', 'EDGE_SPLIT')
ob_cylinder_006.location = (7.631e-08, 2.98e-09, 0.2362)
ob_cylinder_006.rotation_euler = (3.142, 0.0, 0.0)
ob_cylinder_006.lineart.crease_threshold = 0.0
_m = ob_cylinder_006.modifiers.new('EdgeSplit', 'EDGE_SPLIT')
ob_cylinder_005.location = (7.631e-08, 2.98e-09, -0.7938)
ob_cylinder_005.rotation_euler = (3.142, 0.0, 0.0)
ob_cylinder_005.lineart.crease_threshold = 0.0
_m = ob_cylinder_005.modifiers.new('EdgeSplit', 'EDGE_SPLIT')
ob_cylinder_003.location = (0.0, 0.0, 0.1349)
ob_cylinder_003.lineart.crease_threshold = 0.0
_m = ob_cylinder_003.modifiers.new('EdgeSplit', 'EDGE_SPLIT')
ob_cylinder_002.location = (0.0, 0.0, 0.1349)
ob_cylinder_002.lineart.crease_threshold = 0.0
_m = ob_cylinder_002.modifiers.new('EdgeSplit', 'EDGE_SPLIT')
ob_cylinder_001.location = (0.6, 0.0, 2.359)
ob_cylinder_001.lineart.crease_threshold = 0.0
_m = ob_cylinder_001.modifiers.new('EdgeSplit', 'EDGE_SPLIT')
ob_cylinder.location = (7.631e-08, 2.98e-09, 2.316)
ob_cylinder.lineart.crease_threshold = 0.0
_m = ob_cylinder.modifiers.new('EdgeSplit', 'EDGE_SPLIT')
ob_camera.location = (7.481, -6.508, 5.344)
ob_camera.rotation_euler = (1.109, 0.01082, 0.8149)
ob_camera.lock_rotations_4d = False
ob_camera.empty_display_type = 'ARROWS'
ob_camera.color = (0.0, 0.0, 0.0, 0.0)
ob_camera.display_type = 'WIRE'
ob_camera.lineart.crease_threshold = 0.0

# ---- collection membership
col_collection_1.objects.link(ob_cylinder_007)
col_collection_1.objects.link(ob_cylinder_006)
col_collection_1.objects.link(ob_cylinder_005)
col_collection_1.objects.link(ob_cylinder_003)
col_collection_1.objects.link(ob_cylinder_002)
col_collection_1.objects.link(ob_cylinder_001)
col_collection_1.objects.link(ob_cylinder)
col_collection_1.objects.link(ob_camera)

# ---- scene / render settings (as saved in the file)
scene.camera = ob_camera
scene.frame_start = 1; scene.frame_end = 250; scene.frame_set(1)
scene.render.engine = 'CYCLES'
scene.render.resolution_percentage = 50
scene.render.dither_intensity = 0.0
scene.cycles.use_denoising = False
scene.cycles.samples = 10
scene.cycles.sampling_pattern = 'TABULATED_SOBOL'
scene.cycles.light_sampling_threshold = 0.0
scene.cycles.use_adaptive_sampling = False
scene.cycles.use_light_tree = False
scene.cycles.blur_glossy = 0.0
scene.cycles.volume_bounces = 1
scene.cycles.pixel_filter_type = 'GAUSSIAN'
scene.cycles.sample_clamp_indirect = 0.0
scene.view_settings.view_transform = 'Standard'
bpy.context.view_layer.update()

# ---- added for rendering (the .blend has no usable light): sun
light_auto_sun = bpy.data.lights.new('AutoSun', 'SUN')
light_auto_sun.energy = 3.0
light_auto_sun.angle = 0.0523599
ob_auto_sun = bpy.data.objects.new('AutoSun', light_auto_sun)
scene.collection.objects.link(ob_auto_sun)
ob_auto_sun.rotation_euler = (0.872665, 0.174533, 0.523599)
bpy.context.view_layer.update()
